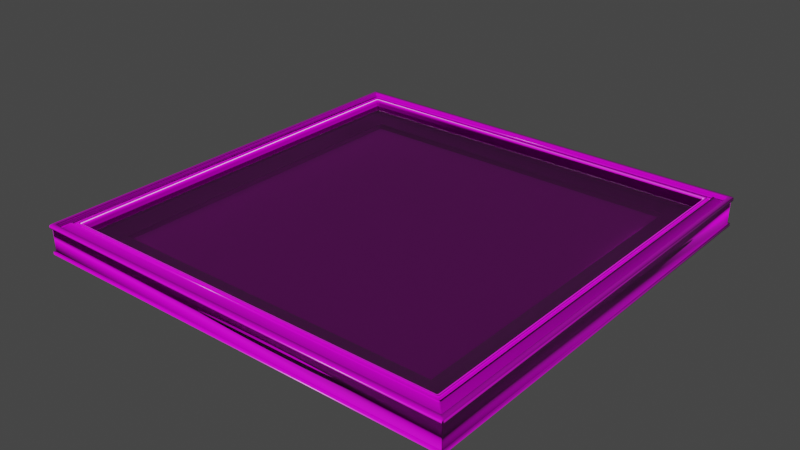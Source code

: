 # Source: PictureFrame.blend  (saved by Blender 3.4.6; exported with 4.5.12 LTS)
import bpy
from mathutils import Matrix  # noqa: F401  (used for matrix-valued properties, if any)

bpy.ops.wm.read_factory_settings(use_empty=True)
scene = bpy.context.scene
scene.name = 'Scene'

# ---- collections
col_collection = bpy.data.collections.new('Collection'); scene.collection.children.link(col_collection)

# ---- images (referenced by path relative to the original .blend; pixels are not part of the script)
import os
ASSET_DIR = os.environ.get("B2B_ASSET_DIR", "")  # directory of the original .blend (textures are referenced by path, not embedded)
HERE = os.path.dirname(os.path.abspath(__file__))  # packed textures are extracted next to this script under _unpacked/

def load_image(name, relpath, width, height, colorspace="sRGB"):
    """Load a texture the original file referenced (path relative to the .blend, or extracted next to this script)."""
    p = next((c for c in (os.path.join(HERE, relpath), os.path.join(ASSET_DIR, relpath)) if relpath and os.path.exists(c)), "")
    if p:
        img = bpy.data.images.load(p, check_existing=True)
        img.name = name
    else:  # same state as the original file: an image datablock whose file is absent (Cycles renders it pink)
        img = bpy.data.images.new(name, width, height)
        img.source = "FILE"
        img.filepath = "//" + (relpath or name)
    img.colorspace_settings.name = colorspace
    return img
img_covparisl_jpg_001 = load_image('covparisl.jpg.001', 'covparisl.jpg', 1024, 1024, 'sRGB')
img_framecolor_001 = load_image('FrameColor.001', 'Frame/FrameColor.png', 1024, 1024, 'sRGB')
img_frame_roughness_001 = load_image('Frame-Roughness.001', 'Frame/Frame-Roughness.png', 1024, 1024, 'sRGB')
img_frame_normal_001 = load_image('Frame-Normal.001', 'Frame/Frame-Normal.png', 1024, 1024, 'sRGB')

# ---- materials (node trees are filled in below, after node groups)
mat_gem_lde_001 = bpy.data.materials.new('Gemälde.001')
mat_gem_lde_001.use_transparent_shadow = False
mat_frame_material_001 = bpy.data.materials.new('Frame-Material.001')
mat_frame_material_001.use_transparent_shadow = False
mat_glas_001 = bpy.data.materials.new('Glas.001')
mat_glas_001.surface_render_method = 'BLENDED'
mat_glas_001.blend_method = 'BLEND'
mat_glas_001.use_transparent_shadow = False
mat_glas_001.diffuse_color = (0.9574, 0.9574, 1.0, 0.49)

# ---- material node trees
mat_gem_lde_001.use_nodes = True; mat_gem_lde_001.node_tree.nodes.clear()
_N = mat_gem_lde_001.node_tree.nodes; _L = mat_gem_lde_001.node_tree.links
n0 = _N.new('ShaderNodeBsdfPrincipled'); n0.name = 'Principled BSDF'; n0.location = (10, 300)
n0.distribution = 'GGX'
n0.subsurface_method = 'RANDOM_WALK_SKIN'
n0.inputs[2].default_value = 0.7364
n0.inputs[3].default_value = 1.45
n0.inputs[13].default_value = 0.04091
n0.inputs[27].default_value = (0.0, 0.0, 0.0, 1.0)
n0.inputs[28].default_value = 1.0
n1 = _N.new('ShaderNodeOutputMaterial'); n1.name = 'Material Output'; n1.location = (300, 300)
n2 = _N.new('ShaderNodeTexCoord'); n2.name = 'Texture Coordinate'; n2.location = (-976, 73)
n3 = _N.new('ShaderNodeTexImage'); n3.name = 'Image Texture.001'; n3.location = (-782, -185)
n3.image = img_covparisl_jpg_001
_L.new(n0.outputs[0], n1.inputs[0])
_L.new(n3.outputs[0], n0.inputs[0])
_L.new(n2.outputs[2], n3.inputs[0])
n1.is_active_output = True
mat_frame_material_001.use_nodes = True; mat_frame_material_001.node_tree.nodes.clear()
_N = mat_frame_material_001.node_tree.nodes; _L = mat_frame_material_001.node_tree.links
n0 = _N.new('ShaderNodeBsdfPrincipled'); n0.name = 'Principled BSDF'; n0.location = (10, 300)
n0.distribution = 'GGX'
n0.subsurface_method = 'RANDOM_WALK_SKIN'
n0.inputs[3].default_value = 1.45
n0.inputs[27].default_value = (0.0, 0.0, 0.0, 1.0)
n0.inputs[28].default_value = 1.0
n1 = _N.new('ShaderNodeOutputMaterial'); n1.name = 'Material Output'; n1.location = (300, 300)
n2 = _N.new('ShaderNodeTexImage'); n2.name = 'Image Texture'; n2.location = (-710, 270)
n2.image = img_framecolor_001
n3 = _N.new('ShaderNodeNormalMap'); n3.name = 'Normal Map'; n3.location = (-271, -276)
n4 = _N.new('ShaderNodeTexImage'); n4.name = 'Image Texture.001'; n4.location = (-703, -2)
n4.image = img_frame_roughness_001
n5 = _N.new('ShaderNodeTexImage'); n5.name = 'Image Texture.002'; n5.location = (-702, -291)
n5.image = img_frame_normal_001
_L.new(n0.outputs[0], n1.inputs[0])
_L.new(n2.outputs[0], n0.inputs[0])
_L.new(n4.outputs[0], n0.inputs[2])
_L.new(n5.outputs[0], n3.inputs[1])
_L.new(n3.outputs[0], n0.inputs[5])
n1.is_active_output = True
mat_glas_001.use_nodes = True; mat_glas_001.node_tree.nodes.clear()
_N = mat_glas_001.node_tree.nodes; _L = mat_glas_001.node_tree.links
n0 = _N.new('ShaderNodeLightPath'); n0.name = 'Light Path'; n0.location = (7, 283)
n1 = _N.new('ShaderNodeOutputMaterial'); n1.name = 'Material Output'; n1.location = (1223, 239)
n2 = _N.new('ShaderNodeFresnel'); n2.name = 'Fresnel'; n2.location = (402, 140)
n2.inputs[0].default_value = 40.0
n3 = _N.new('ShaderNodeMixShader'); n3.name = 'Mix Shader.001'; n3.location = (1016, 47)
n4 = _N.new('ShaderNodeBsdfAnisotropic'); n4.name = 'Glossy BSDF'; n4.location = (443, 13)
n4.distribution = 'GGX'
n4.inputs[1].default_value = 0.0
n5 = _N.new('ShaderNodeBsdfTransparent'); n5.name = 'Transparent BSDF'; n5.location = (445, -200)
n6 = _N.new('ShaderNodeMixShader'); n6.name = 'Mix Shader'; n6.location = (685, 101)
n7 = _N.new('ShaderNodeMath'); n7.name = 'Math'; n7.location = (338, 355)
n7.inputs[2].default_value = 0.0
n8 = _N.new('ShaderNodeMath'); n8.name = 'Math.001'; n8.location = (539, 310)
n8.inputs[2].default_value = 0.0
_L.new(n5.outputs[0], n6.inputs[2])
_L.new(n0.outputs[1], n7.inputs[0])
_L.new(n0.outputs[2], n7.inputs[1])
_L.new(n7.outputs[0], n8.inputs[0])
_L.new(n0.outputs[3], n8.inputs[1])
_L.new(n5.outputs[0], n3.inputs[2])
_L.new(n6.outputs[0], n3.inputs[1])
_L.new(n8.outputs[0], n3.inputs[0])
_L.new(n2.outputs[0], n6.inputs[0])
_L.new(n3.outputs[0], n1.inputs[0])
_L.new(n4.outputs[0], n6.inputs[1])
n1.is_active_output = True

# ---- world
world_world = bpy.data.worlds.new('World'); scene.world = world_world
world_world.use_nodes = True; world_world.node_tree.nodes.clear()
_N = world_world.node_tree.nodes; _L = world_world.node_tree.links
n0 = _N.new('ShaderNodeOutputWorld'); n0.name = 'World Output'; n0.location = (300, 300)
n1 = _N.new('ShaderNodeBackground'); n1.name = 'Background'; n1.location = (10, 300)
n1.inputs[0].default_value = (0.05088, 0.05088, 0.05088, 1.0)
_L.new(n1.outputs[0], n0.inputs[0])
n0.is_active_output = True
world_world.color = (0.05088, 0.05088, 0.05088)
world_world.use_sun_shadow = False
world_world.sun_shadow_jitter_overblur = 0.0

# ---- meshes
me_cube_001 = bpy.data.meshes.new('Cube.001')
me_cube_001.from_pydata([(0.1954, -0.1954, 0.0), (-0.1954, -0.1954, 0.0), (0.1954, 0.1954, 0.0), (-0.1954, 0.1954, 0.0)], [], [(2, 3, 1, 0)])
me_cube_001.polygons.foreach_set('use_smooth', [True] * 1)
me_cube_001.polygons.foreach_set('material_index', [2])
_uv = me_cube_001.uv_layers.new(name='UVMap')
_uv.uv.foreach_set('vector', [0.9999, 0.9999, 9.996e-05, 0.9999, 9.996e-05, 0.0001001, 0.9999, 9.996e-05])
me_cube_001.materials.append(None)
me_cube_001.materials.append(None)
me_cube_001.materials.append(mat_gem_lde_001)
me_cube_001.use_mirror_vertex_groups = False
me_cube_001.update()
me_cube_002 = bpy.data.meshes.new('Cube.002')
me_cube_002.from_pydata([(0.2456, 0.2197, 0.1289), (0.2469, 0.2212, 0.1279), (0.2458, 0.2223, 0.1279), (0.2443, 0.221, 0.1289), (0.2652, 0.2407, 0.09371), (0.2652, 0.2417, 0.0976), (0.2663, 0.2407, 0.0976), (0.2469, -0.2418, 0.1279), (0.2456, -0.2402, 0.1289), (0.2443, -0.2416, 0.1289), (0.2458, -0.2429, 0.1279), (0.2663, -0.2612, 0.0976), (0.2652, -0.2623, 0.0976), (0.2652, -0.2612, 0.09371), (-0.2172, 0.2223, 0.1279), (-0.2183, 0.2212, 0.1279), (-0.217, 0.2197, 0.1289), (-0.2156, 0.221, 0.1289), (-0.2377, 0.2407, 0.0976), (-0.2366, 0.2417, 0.0976), (-0.2366, 0.2407, 0.09371), (-0.2183, -0.2418, 0.1279), (-0.2172, -0.2429, 0.1279), (-0.2156, -0.2416, 0.1289), (-0.217, -0.2402, 0.1289), (-0.2366, -0.2612, 0.09371), (-0.2366, -0.2623, 0.0976), (-0.2377, -0.2612, 0.0976), (0.2596, -0.2566, 0.1279), (0.2602, -0.2576, 0.1289), (0.2617, -0.2561, 0.1289), (0.2606, -0.2555, 0.1279), (-0.232, -0.2555, 0.1279), (-0.233, -0.2561, 0.1289), (-0.2316, -0.2576, 0.1289), (-0.2309, -0.2566, 0.1279), (0.2606, 0.235, 0.1279), (0.2617, 0.2356, 0.1289), (0.2602, 0.2371, 0.1289), (0.2596, 0.236, 0.1279), (-0.232, 0.235, 0.1279), (-0.2309, 0.236, 0.1279), (-0.2316, 0.2371, 0.1289), (-0.233, 0.2356, 0.1289), (0.2402, -0.2372, 0.1135), (0.2412, -0.2361, 0.1135), (0.2126, -0.2085, 0.1125), (-0.2115, -0.2372, 0.1135), (-0.1839, -0.2085, 0.1125), (-0.2126, -0.2361, 0.1135), (0.2412, 0.2156, 0.1135), (0.2402, 0.2166, 0.1135), (0.2126, 0.188, 0.1125), (-0.2126, 0.2156, 0.1135), (-0.1839, 0.188, 0.1125), (-0.2115, 0.2166, 0.1135), (0.2663, -0.2612, 0.125), (0.2652, -0.2597, 0.1289), (0.2638, -0.2612, 0.1289), (0.2652, -0.2623, 0.125), (-0.2377, -0.2612, 0.125), (-0.2366, -0.2623, 0.125), (-0.2351, -0.2612, 0.1289), (-0.2366, -0.2597, 0.1289), (0.2652, 0.2417, 0.125), (0.2638, 0.2407, 0.1289), (0.2652, 0.2392, 0.1289), (0.2663, 0.2407, 0.125), (-0.2366, 0.2417, 0.125), (-0.2377, 0.2407, 0.125), (-0.2366, 0.2392, 0.1289), (-0.2351, 0.2407, 0.1289), (0.2581, -0.2555, 0.1265), (0.2596, -0.2566, 0.1276), (0.2606, -0.2555, 0.1276), (0.2596, -0.254, 0.1265), (0.2491, -0.244, 0.1276), (0.248, -0.2425, 0.1265), (0.2466, -0.244, 0.1265), (0.248, -0.2451, 0.1276), (-0.2205, -0.244, 0.1276), (-0.2194, -0.2451, 0.1276), (-0.2179, -0.244, 0.1265), (-0.2194, -0.2425, 0.1265), (-0.2287, -0.2544, 0.1255), (-0.2298, -0.2533, 0.1255), (-0.2308, -0.254, 0.1265), (-0.2294, -0.2554, 0.1265), (0.2596, 0.2335, 0.1265), (0.2606, 0.235, 0.1276), (0.2596, 0.236, 0.1276), (0.2581, 0.235, 0.1265), (0.2479, 0.2219, 0.1265), (0.2465, 0.2233, 0.1265), (0.2458, 0.2223, 0.1276), (0.2469, 0.2212, 0.1276), (-0.2194, 0.2245, 0.1276), (-0.2205, 0.2234, 0.1276), (-0.2194, 0.222, 0.1265), (-0.2179, 0.2234, 0.1265), (-0.2309, 0.2335, 0.1265), (-0.2295, 0.235, 0.1265), (-0.2309, 0.236, 0.1276), (-0.232, 0.235, 0.1276), (0.2574, -0.2544, 0.1255), (0.258, -0.2554, 0.1265), (0.2595, -0.254, 0.1265), (0.2584, -0.2533, 0.1255), (-0.232, -0.2555, 0.1276), (-0.2309, -0.2566, 0.1276), (-0.2295, -0.2555, 0.1265), (-0.2309, -0.254, 0.1265), (0.2584, 0.2328, 0.1255), (0.2595, 0.2334, 0.1265), (0.258, 0.2349, 0.1265), (0.2574, 0.2338, 0.1255), (-0.2298, 0.2328, 0.1255), (-0.2287, 0.2338, 0.1255), (-0.2294, 0.2349, 0.1265), (-0.2308, 0.2334, 0.1265), (0.2469, -0.2418, 0.1276), (0.2458, -0.2429, 0.1276), (0.2465, -0.2439, 0.1265), (0.2479, -0.2424, 0.1265), (-0.2183, -0.2418, 0.1276), (-0.2193, -0.2424, 0.1265), (-0.2178, -0.2439, 0.1265), (-0.2172, -0.2429, 0.1276), (0.2491, 0.2234, 0.1276), (0.248, 0.2245, 0.1276), (0.2466, 0.2234, 0.1265), (0.248, 0.222, 0.1265), (-0.2172, 0.2223, 0.1276), (-0.2178, 0.2233, 0.1265), (-0.2193, 0.2219, 0.1265), (-0.2183, 0.2212, 0.1276), (0.2491, -0.244, 0.1289), (0.248, -0.2451, 0.1289), (0.2486, -0.2461, 0.13), (0.2501, -0.2446, 0.13), (-0.2205, -0.244, 0.1289), (-0.2215, -0.2446, 0.13), (-0.22, -0.2461, 0.13), (-0.2194, -0.2451, 0.1289), (0.2501, 0.2241, 0.13), (0.2486, 0.2255, 0.13), (0.248, 0.2245, 0.1289), (0.2491, 0.2234, 0.1289), (-0.2194, 0.2245, 0.1289), (-0.22, 0.2255, 0.13), (-0.2215, 0.2241, 0.13), (-0.2205, 0.2234, 0.1289), (0.2577, -0.2524, 0.1234), (0.2564, -0.2536, 0.1234), (0.2574, -0.2544, 0.1237), (0.2584, -0.2533, 0.1237), (0.2518, -0.2465, 0.1292), (0.25, -0.2445, 0.13), (0.2485, -0.246, 0.13), (0.2505, -0.2478, 0.1292), (-0.2199, -0.246, 0.13), (-0.2214, -0.2445, 0.13), (-0.2232, -0.2465, 0.1292), (-0.2219, -0.2478, 0.1292), (-0.2291, -0.2524, 0.1234), (-0.2298, -0.2533, 0.1237), (-0.2287, -0.2544, 0.1237), (-0.2278, -0.2536, 0.1234), (0.2564, 0.2331, 0.1234), (0.2577, 0.2318, 0.1234), (0.2584, 0.2328, 0.1237), (0.2574, 0.2338, 0.1237), (0.2505, 0.2272, 0.1292), (0.2485, 0.2254, 0.13), (0.25, 0.224, 0.13), (0.2518, 0.2259, 0.1292), (-0.2214, 0.224, 0.13), (-0.2199, 0.2254, 0.13), (-0.2219, 0.2272, 0.1292), (-0.2232, 0.2259, 0.1292), (-0.2278, 0.2331, 0.1234), (-0.2287, 0.2338, 0.1237), (-0.2298, 0.2328, 0.1237), (-0.2291, 0.2318, 0.1234), (0.2429, -0.2376, 0.1282), (0.2416, -0.2388, 0.1282), (0.2433, -0.2409, 0.1289), (0.2449, -0.2392, 0.1289), (0.2419, -0.2366, 0.1273), (0.2412, -0.2361, 0.1255), (0.2402, -0.2372, 0.1255), (0.2407, -0.2379, 0.1273), (-0.2115, -0.2372, 0.1255), (-0.2126, -0.2361, 0.1255), (-0.2133, -0.2366, 0.1273), (-0.212, -0.2379, 0.1273), (-0.2143, -0.2376, 0.1282), (-0.2163, -0.2392, 0.1289), (-0.2147, -0.2409, 0.1289), (-0.213, -0.2388, 0.1282), (0.2416, 0.2183, 0.1282), (0.2429, 0.217, 0.1282), (0.2449, 0.2187, 0.1289), (0.2433, 0.2203, 0.1289), (0.2407, 0.2174, 0.1273), (0.2402, 0.2166, 0.1255), (0.2412, 0.2156, 0.1255), (0.2419, 0.2161, 0.1273), (-0.2126, 0.2156, 0.1255), (-0.2115, 0.2166, 0.1255), (-0.212, 0.2174, 0.1273), (-0.2133, 0.2161, 0.1273), (-0.213, 0.2183, 0.1282), (-0.2147, 0.2203, 0.1289), (-0.2163, 0.2187, 0.1289), (-0.2143, 0.217, 0.1282), (0.2402, -0.2361, 0.1125), (-0.2115, -0.2361, 0.1125), (0.2402, 0.2156, 0.1125), (-0.2115, 0.2156, 0.1125), (0.2126, -0.2085, 0.1118), (0.2097, -0.2056, 0.1079), (-0.181, -0.2056, 0.1079), (-0.1839, -0.2085, 0.1118), (0.2126, 0.188, 0.1118), (0.2097, 0.1851, 0.1079), (-0.181, 0.1851, 0.1079), (-0.1839, 0.188, 0.1118), (0.2652, 0.2417, 0.09476), (0.2663, 0.2407, 0.09476), (0.2663, -0.2612, 0.09476), (0.2652, -0.2623, 0.09476), (-0.2377, 0.2407, 0.09476), (-0.2366, 0.2417, 0.09476), (-0.2366, -0.2623, 0.09476), (-0.2377, -0.2612, 0.09476), (0.2652, -0.2623, 0.1279), (0.2663, -0.2612, 0.1279), (-0.2377, -0.2612, 0.1279), (-0.2366, -0.2623, 0.1279), (0.2663, 0.2407, 0.1279), (0.2652, 0.2417, 0.1279), (-0.2366, 0.2417, 0.1279), (-0.2377, 0.2407, 0.1279), (0.264, 0.2397, 0.125), (0.264, 0.2397, 0.0976), (0.2643, 0.2394, 0.0976), (0.2643, 0.2394, 0.125), (-0.2357, -0.2599, 0.0976), (-0.2357, -0.2599, 0.125), (-0.2353, -0.2602, 0.125), (-0.2353, -0.2602, 0.0976), (0.2643, -0.2599, 0.125), (0.2643, -0.2599, 0.0976), (0.264, -0.2602, 0.0976), (0.264, -0.2602, 0.125), (-0.2357, 0.2394, 0.125), (-0.2357, 0.2394, 0.0976), (-0.2353, 0.2397, 0.0976), (-0.2353, 0.2397, 0.125), (0.2444, 0.2212, 0.1289), (0.2458, 0.2198, 0.1289), (0.2458, -0.2403, 0.1289), (0.2444, -0.2418, 0.1289), (-0.2172, 0.2198, 0.1289), (-0.2157, 0.2212, 0.1289), (-0.2157, -0.2418, 0.1289), (-0.2172, -0.2403, 0.1289), (0.2432, -0.2406, 0.1289), (0.2447, -0.2392, 0.1289), (-0.216, -0.2392, 0.1289), (-0.2146, -0.2406, 0.1289), (0.2447, 0.2186, 0.1289), (0.2432, 0.2201, 0.1289), (-0.2146, 0.2201, 0.1289), (-0.216, 0.2186, 0.1289), (-0.2163, -0.2392, 0.1294), (-0.217, -0.2402, 0.1294), (-0.2156, -0.2416, 0.1294), (-0.2147, -0.2409, 0.1294), (0.2456, -0.2402, 0.1294), (0.2449, -0.2392, 0.1294), (0.2433, -0.2409, 0.1294), (0.2443, -0.2416, 0.1294), (0.2443, 0.221, 0.1294), (0.2433, 0.2203, 0.1294), (0.2449, 0.2187, 0.1294), (0.2456, 0.2197, 0.1294), (-0.2147, 0.2203, 0.1294), (-0.2156, 0.221, 0.1294), (-0.217, 0.2197, 0.1294), (-0.2163, 0.2187, 0.1294), (0.2658, -0.2605, 0.1284), (0.2645, -0.2617, 0.1284), (-0.2372, -0.2605, 0.1284), (-0.2359, -0.2617, 0.1284), (0.2645, 0.2412, 0.1284), (0.2658, 0.2399, 0.1284), (-0.2359, 0.2412, 0.1284), (-0.2372, 0.2399, 0.1284)], [], [(14, 2, 94, 132), (21, 15, 135, 124), (29, 34, 62, 58), (10, 22, 127, 121), (20, 4, 13, 25), (69, 68, 256, 259), (40, 32, 108, 103), (33, 43, 70, 63), (16, 24, 277, 290), (17, 16, 290, 289), (189, 206, 50, 45), (68, 64, 247, 256), (52, 54, 227, 224), (31, 36, 89, 74), (35, 28, 73, 109), (39, 41, 102, 90), (192, 190, 44, 47), (208, 193, 49, 53), (64, 67, 244, 247), (205, 209, 55, 51), (105, 87, 110, 72), (118, 114, 91, 101), (149, 145, 173, 177), (77, 131, 92, 123), (98, 83, 125, 134), (8, 0, 287, 280), (9, 8, 280, 283), (42, 38, 65, 71), (37, 30, 57, 66), (113, 106, 75, 88), (128, 76, 136, 147), (116, 85, 165, 182), (130, 99, 133, 93), (80, 97, 151, 140), (82, 78, 122, 126), (84, 104, 154, 166), (96, 129, 146, 148), (86, 119, 100, 111), (115, 117, 181, 171), (175, 156, 152, 169), (138, 142, 160, 158), (107, 112, 170, 155), (79, 81, 143, 137), (144, 139, 157, 174), (162, 179, 183, 164), (159, 163, 167, 153), (178, 172, 168, 180), (207, 188, 184, 201), (141, 150, 176, 161), (194, 211, 215, 196), (191, 195, 199, 185), (210, 204, 200, 212), (60, 69, 259, 250), (261, 1, 2, 260), (4, 228, 229), (7, 262, 263, 10), (230, 231, 13), (14, 15, 264, 265), (232, 233, 20), (21, 22, 266, 267), (25, 234, 235), (28, 29, 30, 31), (32, 33, 34, 35), (36, 37, 38, 39), (40, 41, 42, 43), (44, 45, 216), (47, 217, 49), (50, 51, 218), (53, 219, 55), (292, 57, 58, 293), (294, 295, 62, 63), (296, 65, 66, 297), (298, 299, 70, 71), (72, 73, 74, 75), (76, 77, 78, 79), (80, 81, 82, 83), (84, 85, 86, 87), (88, 89, 90, 91), (92, 93, 94, 95), (96, 97, 98, 99), (100, 101, 102, 103), (104, 105, 106, 107), (108, 109, 110, 111), (112, 113, 114, 115), (116, 117, 118, 119), (120, 121, 122, 123), (124, 125, 126, 127), (128, 129, 130, 131), (132, 133, 134, 135), (136, 137, 138, 139), (140, 141, 142, 143), (144, 145, 146, 147), (148, 149, 150, 151), (152, 153, 154, 155), (156, 157, 158, 159), (160, 161, 162, 163), (164, 165, 166, 167), (168, 169, 170, 171), (172, 173, 174, 175), (176, 177, 178, 179), (180, 181, 182, 183), (184, 185, 268, 269), (188, 189, 190, 191), (192, 193, 194, 195), (196, 270, 271, 199), (200, 201, 272, 273), (204, 205, 206, 207), (208, 209, 210, 211), (212, 274, 275, 215), (20, 25, 235, 232), (4, 20, 233, 228), (61, 60, 250, 249), (26, 12, 253, 248), (56, 59, 252, 255), (67, 56, 255, 244), (293, 295, 239, 236), (297, 292, 237, 240), (25, 13, 231, 234), (294, 299, 243, 238), (298, 296, 241, 242), (13, 4, 229, 230), (35, 109, 108, 32), (120, 7, 10, 121), (127, 22, 21, 124), (14, 132, 135, 15), (216, 217, 47, 44), (218, 216, 45, 50), (217, 219, 53, 49), (219, 218, 51, 55), (28, 35, 34, 29), (36, 31, 30, 37), (32, 40, 43, 33), (41, 39, 38, 42), (263, 266, 22, 10), (261, 262, 7, 1), (267, 264, 15, 21), (265, 260, 2, 14), (57, 30, 29, 58), (33, 63, 62, 34), (65, 38, 37, 66), (42, 71, 70, 43), (136, 76, 79, 137), (143, 81, 80, 140), (96, 148, 151, 97), (72, 110, 109, 73), (88, 75, 74, 89), (111, 100, 103, 108), (101, 91, 90, 102), (121, 127, 126, 122), (95, 120, 123, 92), (124, 135, 134, 125), (132, 94, 93, 133), (102, 41, 40, 103), (31, 74, 73, 28), (1, 95, 94, 2), (89, 36, 39, 90), (104, 84, 87, 105), (112, 107, 106, 113), (85, 116, 119, 86), (117, 115, 114, 118), (78, 82, 81, 79), (131, 77, 76, 128), (83, 98, 97, 80), (99, 130, 129, 96), (75, 106, 105, 72), (86, 111, 110, 87), (91, 114, 113, 88), (118, 101, 100, 119), (125, 83, 82, 126), (77, 123, 122, 78), (130, 93, 92, 131), (133, 99, 98, 134), (137, 143, 142, 138), (147, 136, 139, 144), (140, 151, 150, 141), (148, 146, 145, 149), (128, 147, 146, 129), (152, 156, 159, 153), (158, 160, 163, 159), (162, 164, 167, 163), (166, 154, 153, 167), (168, 172, 175, 169), (174, 157, 156, 175), (155, 170, 169, 152), (161, 176, 179, 162), (178, 180, 183, 179), (182, 165, 164, 183), (177, 173, 172, 178), (171, 181, 180, 168), (173, 145, 144, 174), (138, 158, 157, 139), (154, 104, 107, 155), (115, 171, 170, 112), (141, 161, 160, 142), (165, 85, 84, 166), (181, 117, 116, 182), (149, 177, 176, 150), (184, 188, 191, 185), (190, 192, 195, 191), (194, 196, 199, 195), (271, 268, 185, 199), (200, 204, 207, 201), (206, 189, 188, 207), (269, 272, 201, 184), (193, 208, 211, 194), (210, 212, 215, 211), (275, 270, 196, 215), (209, 205, 204, 210), (273, 274, 212, 200), (23, 9, 283, 278), (213, 203, 285, 288), (44, 190, 189, 45), (205, 51, 50, 206), (49, 193, 192, 47), (0, 3, 284, 287), (214, 213, 288, 291), (55, 209, 208, 53), (1, 7, 120, 95), (46, 48, 217, 216), (52, 46, 216, 218), (48, 54, 219, 217), (54, 52, 218, 219), (46, 52, 224, 220), (54, 48, 223, 227), (221, 222, 223, 220), (225, 221, 220, 224), (222, 226, 227, 223), (226, 225, 224, 227), (48, 46, 220, 223), (5, 6, 229, 228), (11, 12, 231, 230), (18, 19, 233, 232), (26, 27, 235, 234), (59, 56, 237, 236), (60, 61, 239, 238), (67, 64, 241, 240), (68, 69, 243, 242), (27, 18, 232, 235), (19, 5, 228, 233), (61, 59, 236, 239), (56, 67, 240, 237), (12, 26, 234, 231), (69, 60, 238, 243), (64, 68, 242, 241), (6, 11, 230, 229), (245, 244, 255, 254), (257, 256, 247, 246), (251, 250, 259, 258), (253, 252, 249, 248), (244, 245, 246, 247), (248, 249, 250, 251), (252, 253, 254, 255), (256, 257, 258, 259), (6, 5, 246, 245), (11, 6, 245, 254), (18, 27, 251, 258), (12, 11, 254, 253), (5, 19, 257, 246), (19, 18, 258, 257), (59, 61, 249, 252), (27, 26, 248, 251), (3, 0, 261, 260), (8, 9, 263, 262), (16, 17, 265, 264), (23, 24, 267, 266), (186, 187, 269, 268), (197, 198, 271, 270), (202, 203, 273, 272), (213, 214, 275, 274), (9, 23, 266, 263), (0, 8, 262, 261), (24, 16, 264, 267), (17, 3, 260, 265), (198, 186, 268, 271), (187, 202, 272, 269), (214, 197, 270, 275), (203, 213, 274, 273), (278, 283, 282, 279), (290, 277, 276, 291), (280, 287, 286, 281), (284, 289, 288, 285), (276, 277, 278, 279), (280, 281, 282, 283), (284, 285, 286, 287), (288, 289, 290, 291), (24, 23, 278, 277), (3, 17, 289, 284), (187, 186, 282, 281), (186, 198, 279, 282), (198, 197, 276, 279), (202, 187, 281, 286), (203, 202, 286, 285), (197, 214, 291, 276), (71, 65, 296, 298), (63, 70, 299, 294), (66, 57, 292, 297), (58, 62, 295, 293), (242, 243, 299, 298), (241, 296, 297, 240), (238, 239, 295, 294), (237, 292, 293, 236)])
me_cube_002.polygons.foreach_set('use_smooth', [True] * 301)
_uv = me_cube_002.uv_layers.new(name='UVMap')
_uv.uv.foreach_set('vector', [0.009716, 0.4901, 0.2395, 0.4901, 0.2395, 0.4901, 0.009716, 0.4901, 0.009196, 0.2598, 0.009196, 0.4896, 0.009196, 0.4896, 0.009196, 0.2598, 0.2466, 0.252, 0.002605, 0.252, 0.0008232, 0.2502, 0.2484, 0.2502, 0.2395, 0.2593, 0.009716, 0.2593, 0.009716, 0.2593, 0.2395, 0.2593, 0.7493, 0.4992, 0.5003, 0.4992, 0.5003, 0.2502, 0.7493, 0.2502, 0.2773, 0.7503, 0.2773, 0.7493, 0.2773, 0.7493, 0.2773, 0.7503, 0.00239, 0.4964, 0.00239, 0.253, 0.00239, 0.253, 0.00239, 0.4964, 0.00187, 0.2527, 0.00187, 0.4967, 8.732e-05, 0.4985, 8.744e-05, 0.2509, 0.009833, 0.4888, 0.009833, 0.2606, 0.009833, 0.2606, 0.009833, 0.4888, 0.0105, 0.4895, 0.009833, 0.4888, 0.009833, 0.4888, 0.0105, 0.4895, 0.002311, 0.5132, 0.9977, 0.5132, 0.9977, 0.4868, 0.002311, 0.4868, 0.2773, 0.7493, 0.2773, 0.5003, 0.2773, 0.5003, 0.2773, 0.7493, 0.223, 0.4731, 0.02623, 0.4731, 0.02623, 0.4731, 0.223, 0.4731, 0.2468, 0.253, 0.2468, 0.4964, 0.2468, 0.4964, 0.2468, 0.253, 0.00291, 0.2525, 0.2463, 0.2525, 0.2463, 0.2525, 0.00291, 0.2525, 0.2463, 0.4969, 0.00291, 0.4969, 0.00291, 0.4969, 0.2463, 0.4969, 0.002311, 0.5132, 0.9977, 0.5132, 0.9977, 0.4868, 0.002311, 0.4868, 0.9977, 0.5132, 0.002311, 0.5132, 0.002311, 0.4868, 0.9977, 0.4868, 0.2773, 0.5003, 0.2773, 0.4992, 0.2773, 0.4992, 0.2773, 0.5003, 0.9977, 0.5132, 0.002311, 0.5132, 0.002311, 0.4868, 0.9977, 0.4868, 0.2455, 0.253, 0.003693, 0.253, 0.003646, 0.253, 0.2456, 0.253, 0.003693, 0.4963, 0.2455, 0.4963, 0.2456, 0.4964, 0.003646, 0.4964, 0.008324, 0.4917, 0.2409, 0.4917, 0.2408, 0.4917, 0.008373, 0.4917, 0.2406, 0.2595, 0.2406, 0.4899, 0.2405, 0.4899, 0.2405, 0.2595, 0.008629, 0.4899, 0.008629, 0.2595, 0.008676, 0.2595, 0.008676, 0.4899, 0.2394, 0.2606, 0.2394, 0.4888, 0.2394, 0.4888, 0.2394, 0.2606, 0.2387, 0.2599, 0.2394, 0.2606, 0.2394, 0.2606, 0.2387, 0.2599, 0.002605, 0.4974, 0.2466, 0.4974, 0.2484, 0.4992, 0.0008233, 0.4992, 0.2474, 0.4967, 0.2474, 0.2527, 0.2491, 0.2509, 0.2491, 0.4985, 0.2463, 0.4956, 0.2463, 0.2538, 0.2463, 0.2537, 0.2463, 0.4957, 0.2411, 0.4907, 0.2411, 0.2587, 0.2411, 0.2587, 0.2411, 0.4907, 0.003478, 0.4953, 0.003478, 0.2541, 0.003478, 0.2541, 0.003478, 0.4953, 0.2399, 0.4907, 0.009365, 0.4907, 0.009412, 0.4906, 0.2398, 0.4906, 0.008109, 0.2587, 0.008109, 0.4907, 0.008109, 0.4907, 0.008109, 0.2587, 0.009365, 0.2587, 0.2399, 0.2587, 0.2398, 0.2588, 0.009412, 0.2588, 0.003998, 0.2536, 0.2452, 0.2536, 0.2452, 0.2536, 0.003998, 0.2536, 0.008629, 0.4912, 0.2406, 0.4912, 0.2406, 0.4912, 0.008629, 0.4912, 0.002957, 0.2538, 0.002957, 0.4956, 0.00291, 0.4957, 0.00291, 0.2537, 0.2452, 0.4958, 0.003998, 0.4958, 0.003998, 0.4958, 0.2452, 0.4958, 0.988, 0.9853, 0.988, 0.01466, 1.0, 0.002638, 1.0, 0.9974, 0.2409, 0.2577, 0.008324, 0.2577, 0.008373, 0.2577, 0.2408, 0.2577, 0.2457, 0.2541, 0.2457, 0.4953, 0.2457, 0.4953, 0.2457, 0.2541, 0.2406, 0.2582, 0.008629, 0.2582, 0.008629, 0.2582, 0.2406, 0.2582, 0.2416, 0.491, 0.2416, 0.2584, 0.2416, 0.2585, 0.2416, 0.4909, 0.01202, 0.01466, 0.01202, 0.9853, 0.0, 0.9974, 0.0, 0.002638, 0.9853, 0.01202, 0.01466, 0.01202, 0.002638, 0.0, 0.9974, 0.0, 0.01466, 0.988, 0.9853, 0.988, 0.9974, 1.0, 0.002638, 1.0, 0.2376, 0.487, 0.2376, 0.2624, 0.238, 0.2619, 0.238, 0.4875, 0.007588, 0.2584, 0.007588, 0.491, 0.007637, 0.4909, 0.007637, 0.2585, 0.01165, 0.2624, 0.01165, 0.487, 0.01119, 0.4875, 0.01119, 0.2619, 0.2369, 0.2617, 0.01229, 0.2617, 0.01183, 0.2613, 0.2374, 0.2613, 0.01229, 0.4877, 0.2369, 0.4877, 0.2374, 0.4881, 0.01183, 0.4881, 0.2773, 0.9994, 0.2773, 0.7503, 0.2773, 0.7503, 0.2773, 0.9994, 0.2395, 0.4889, 0.24, 0.4896, 0.2395, 0.4901, 0.2388, 0.4896, 0.5003, 0.4992, 0.5003, 0.4997, 0.4997, 0.4992, 0.24, 0.2598, 0.2395, 0.2605, 0.2388, 0.2598, 0.2395, 0.2593, 0.7505, 0.02279, 0.75, 0.02279, 0.75, 0.01535, 0.009716, 0.4901, 0.009196, 0.4896, 0.009716, 0.4889, 0.01045, 0.4896, 0.75, 0.007745, 0.7505, 0.007708, 0.7505, 0.01517, 0.009196, 0.2598, 0.009716, 0.2593, 0.01045, 0.2598, 0.009717, 0.2605, 0.7493, 0.2502, 0.7493, 0.2497, 0.7498, 0.2502, 0.2463, 0.2525, 0.2466, 0.252, 0.2474, 0.2527, 0.2468, 0.253, 0.00239, 0.253, 0.00187, 0.2527, 0.002605, 0.252, 0.00291, 0.2525, 0.2468, 0.4964, 0.2474, 0.4967, 0.2466, 0.4974, 0.2463, 0.4969, 0.00239, 0.4964, 0.00291, 0.4969, 0.002605, 0.4974, 0.00187, 0.4967, 0.2367, 0.2621, 0.2372, 0.2626, 0.2367, 0.2626, 0.01254, 0.2621, 0.01254, 0.2626, 0.01202, 0.2626, 0.2372, 0.4868, 0.2367, 0.4873, 0.2367, 0.4868, 0.01202, 0.4868, 0.01254, 0.4868, 0.01254, 0.4873, 0.7504, 0.003811, 0.75, 8.732e-05, 0.7507, 8.738e-05, 0.751, 0.003811, 0.2534, 0.999, 0.2534, 0.9997, 0.2497, 0.9994, 0.2497, 0.9987, 0.2534, 0.5006, 0.2497, 0.501, 0.2497, 0.5003, 0.2532, 0.4994, 0.2534, 0.7495, 0.2534, 0.7507, 0.2497, 0.7511, 0.2497, 0.7503, 0.2456, 0.253, 0.2463, 0.2525, 0.2468, 0.253, 0.2463, 0.2537, 0.2411, 0.2587, 0.2406, 0.2595, 0.2399, 0.2587, 0.2406, 0.2582, 0.008109, 0.2587, 0.008629, 0.2582, 0.009365, 0.2587, 0.008629, 0.2595, 0.003998, 0.2536, 0.003478, 0.2541, 0.002957, 0.2538, 0.003693, 0.253, 0.2463, 0.4957, 0.2468, 0.4964, 0.2463, 0.4969, 0.2456, 0.4964, 0.2405, 0.4899, 0.2398, 0.4906, 0.2395, 0.4901, 0.24, 0.4896, 0.008629, 0.4912, 0.008109, 0.4907, 0.008629, 0.4899, 0.009365, 0.4907, 0.00291, 0.4957, 0.003646, 0.4964, 0.00291, 0.4969, 0.00239, 0.4964, 0.2452, 0.2536, 0.2455, 0.253, 0.2463, 0.2538, 0.2457, 0.2541, 0.00239, 0.253, 0.00291, 0.2525, 0.003646, 0.253, 0.00291, 0.2537, 0.2457, 0.4953, 0.2463, 0.4956, 0.2455, 0.4963, 0.2452, 0.4958, 0.003478, 0.4953, 0.003998, 0.4958, 0.003693, 0.4963, 0.002957, 0.4956, 0.24, 0.2598, 0.2395, 0.2593, 0.2398, 0.2588, 0.2405, 0.2595, 0.009196, 0.2598, 0.008676, 0.2595, 0.009412, 0.2588, 0.009716, 0.2593, 0.2411, 0.4907, 0.2406, 0.4912, 0.2399, 0.4907, 0.2406, 0.4899, 0.009716, 0.4901, 0.009412, 0.4906, 0.008676, 0.4899, 0.009196, 0.4896, 0.9978, 0.004446, 0.9956, 0.002223, 0.9969, 0.0, 1.0, 0.003144, 0.002223, 0.004446, 0.0, 0.003144, 0.003144, 0.0, 0.004446, 0.002223, 1.0, 0.9969, 0.9969, 1.0, 0.9956, 0.9978, 0.9978, 0.9956, 0.004446, 0.9978, 0.003144, 1.0, 0.0, 0.9969, 0.002223, 0.9956, 0.2454, 0.2546, 0.2447, 0.2539, 0.2452, 0.2536, 0.2457, 0.2541, 0.988, 0.01466, 0.9843, 0.01875, 0.9813, 0.0157, 0.9853, 0.01202, 0.01875, 0.0157, 0.0157, 0.01875, 0.01202, 0.01466, 0.01466, 0.01202, 0.003845, 0.2546, 0.003478, 0.2541, 0.003998, 0.2536, 0.004483, 0.2539, 0.2447, 0.4955, 0.2454, 0.4948, 0.2457, 0.4953, 0.2452, 0.4958, 0.9853, 0.988, 0.9813, 0.9843, 0.9843, 0.9813, 0.988, 0.9853, 0.0157, 0.9813, 0.01875, 0.9843, 0.01466, 0.988, 0.01202, 0.9853, 0.004483, 0.4955, 0.003998, 0.4958, 0.003478, 0.4953, 0.003845, 0.4948, 0.238, 0.2619, 0.2374, 0.2613, 0.2382, 0.2604, 0.2389, 0.2611, 0.2376, 0.2624, 0.2372, 0.2626, 0.2367, 0.2621, 0.2369, 0.2617, 0.01254, 0.2621, 0.01202, 0.2626, 0.01165, 0.2624, 0.01229, 0.2617, 0.01119, 0.2619, 0.0103, 0.2611, 0.01104, 0.2604, 0.01183, 0.2613, 0.2374, 0.4881, 0.238, 0.4875, 0.2389, 0.4883, 0.2382, 0.489, 0.2369, 0.4877, 0.2367, 0.4873, 0.2372, 0.4868, 0.2376, 0.487, 0.01202, 0.4868, 0.01254, 0.4873, 0.01229, 0.4877, 0.01165, 0.487, 0.01183, 0.4881, 0.01104, 0.489, 0.0103, 0.4883, 0.01119, 0.4875, 0.7493, 0.4992, 0.7493, 0.2502, 0.7498, 0.2502, 0.7498, 0.4992, 0.5003, 0.4992, 0.7493, 0.4992, 0.7493, 0.4997, 0.5003, 0.4997, 0.2773, 0.9999, 0.2773, 0.9994, 0.2773, 0.9994, 0.2773, 0.9999, 0.4721, 8.738e-05, 0.4721, 0.2491, 0.4721, 0.2491, 0.4721, 8.738e-05, 0.2773, 0.2502, 0.2773, 0.2491, 0.2773, 0.2491, 0.2773, 0.2502, 0.2773, 0.4992, 0.2773, 0.2502, 0.2773, 0.2502, 0.2773, 0.4992, 0.2534, 0.2488, 0.2534, 0.0004553, 0.2571, 8.732e-05, 0.2571, 0.2491, 0.2532, 0.4994, 0.2531, 0.2505, 0.2571, 0.2502, 0.2571, 0.4992, 0.7493, 0.2502, 0.5003, 0.2502, 0.5003, 0.2497, 0.7493, 0.2497, 0.2534, 0.999, 0.2534, 0.7507, 0.2571, 0.7503, 0.2571, 0.9994, 0.2534, 0.7495, 0.2534, 0.5006, 0.2571, 0.5003, 0.2571, 0.7493, 0.5003, 0.2502, 0.5003, 0.4992, 0.4923, 0.4992, 0.4923, 0.2502, 0.00291, 0.2525, 0.00291, 0.2525, 0.00239, 0.253, 0.00239, 0.253, 0.24, 0.2598, 0.24, 0.2598, 0.2395, 0.2593, 0.2395, 0.2593, 0.009716, 0.2593, 0.009716, 0.2593, 0.009196, 0.2598, 0.009196, 0.2598, 0.009716, 0.4901, 0.009716, 0.4901, 0.009196, 0.4896, 0.009196, 0.4896, 0.2367, 0.2626, 0.01254, 0.2626, 0.01254, 0.2621, 0.2367, 0.2621, 0.2367, 0.4868, 0.2367, 0.2626, 0.2372, 0.2626, 0.2372, 0.4868, 0.01254, 0.2626, 0.01254, 0.4868, 0.01202, 0.4868, 0.01202, 0.2626, 0.01254, 0.4868, 0.2367, 0.4868, 0.2367, 0.4873, 0.01254, 0.4873, 0.2463, 0.2525, 0.00291, 0.2525, 0.002605, 0.252, 0.2466, 0.252, 0.2468, 0.4964, 0.2468, 0.253, 0.2474, 0.2527, 0.2474, 0.4967, 0.00239, 0.253, 0.00239, 0.4964, 0.00187, 0.4967, 0.00187, 0.2527, 0.00291, 0.4969, 0.2463, 0.4969, 0.2466, 0.4974, 0.002605, 0.4974, 0.2388, 0.2598, 0.01045, 0.2598, 0.009716, 0.2593, 0.2395, 0.2593, 0.2395, 0.4889, 0.2395, 0.2605, 0.24, 0.2598, 0.24, 0.4896, 0.009717, 0.2605, 0.009716, 0.4889, 0.009196, 0.4896, 0.009196, 0.2598, 0.01045, 0.4896, 0.2388, 0.4896, 0.2395, 0.4901, 0.009716, 0.4901, 0.2491, 0.2509, 0.2474, 0.2527, 0.2466, 0.252, 0.2484, 0.2502, 0.00187, 0.2527, 8.744e-05, 0.2509, 0.0008232, 0.2502, 0.002605, 0.252, 0.2484, 0.4992, 0.2466, 0.4974, 0.2474, 0.4967, 0.2491, 0.4985, 0.002605, 0.4974, 0.0008233, 0.4992, 8.732e-05, 0.4985, 0.00187, 0.4967, 0.2411, 0.2587, 0.2411, 0.2587, 0.2406, 0.2582, 0.2406, 0.2582, 0.008629, 0.2582, 0.008629, 0.2582, 0.008109, 0.2587, 0.008109, 0.2587, 0.008629, 0.4912, 0.008629, 0.4912, 0.008109, 0.4907, 0.008109, 0.4907, 0.2456, 0.253, 0.003646, 0.253, 0.00291, 0.2525, 0.2463, 0.2525, 0.2463, 0.4957, 0.2463, 0.2537, 0.2468, 0.253, 0.2468, 0.4964, 0.00291, 0.2537, 0.00291, 0.4957, 0.00239, 0.4964, 0.00239, 0.253, 0.003646, 0.4964, 0.2456, 0.4964, 0.2463, 0.4969, 0.00291, 0.4969, 0.2395, 0.2593, 0.009716, 0.2593, 0.009412, 0.2588, 0.2398, 0.2588, 0.24, 0.4896, 0.24, 0.2598, 0.2405, 0.2595, 0.2405, 0.4899, 0.009196, 0.2598, 0.009196, 0.4896, 0.008676, 0.4899, 0.008676, 0.2595, 0.009716, 0.4901, 0.2395, 0.4901, 0.2398, 0.4906, 0.009412, 0.4906, 0.00291, 0.4969, 0.00291, 0.4969, 0.00239, 0.4964, 0.00239, 0.4964, 0.2468, 0.253, 0.2468, 0.253, 0.2463, 0.2525, 0.2463, 0.2525, 0.24, 0.4896, 0.24, 0.4896, 0.2395, 0.4901, 0.2395, 0.4901, 0.2468, 0.4964, 0.2468, 0.4964, 0.2463, 0.4969, 0.2463, 0.4969, 0.2452, 0.2536, 0.003998, 0.2536, 0.003693, 0.253, 0.2455, 0.253, 0.2457, 0.4953, 0.2457, 0.2541, 0.2463, 0.2538, 0.2463, 0.4956, 0.003478, 0.2541, 0.003478, 0.4953, 0.002957, 0.4956, 0.002957, 0.2538, 0.003998, 0.4958, 0.2452, 0.4958, 0.2455, 0.4963, 0.003693, 0.4963, 0.2399, 0.2587, 0.009365, 0.2587, 0.008629, 0.2582, 0.2406, 0.2582, 0.2406, 0.4899, 0.2406, 0.2595, 0.2411, 0.2587, 0.2411, 0.4907, 0.008629, 0.2595, 0.008629, 0.4899, 0.008109, 0.4907, 0.008109, 0.2587, 0.009365, 0.4907, 0.2399, 0.4907, 0.2406, 0.4912, 0.008629, 0.4912, 0.2463, 0.2537, 0.2463, 0.2538, 0.2455, 0.253, 0.2456, 0.253, 0.002957, 0.2538, 0.00291, 0.2537, 0.003646, 0.253, 0.003693, 0.253, 0.2456, 0.4964, 0.2455, 0.4963, 0.2463, 0.4956, 0.2463, 0.4957, 0.003693, 0.4963, 0.003646, 0.4964, 0.00291, 0.4957, 0.002957, 0.4956, 0.008676, 0.2595, 0.008629, 0.2595, 0.009365, 0.2587, 0.009412, 0.2588, 0.2406, 0.2595, 0.2405, 0.2595, 0.2398, 0.2588, 0.2399, 0.2587, 0.2399, 0.4907, 0.2398, 0.4906, 0.2405, 0.4899, 0.2406, 0.4899, 0.009412, 0.4906, 0.009365, 0.4907, 0.008629, 0.4899, 0.008676, 0.4899, 0.9956, 0.002223, 0.004446, 0.002223, 0.003144, 0.0, 0.9969, 0.0, 0.9978, 0.9956, 0.9978, 0.004446, 1.0, 0.003144, 1.0, 0.9969, 0.002223, 0.004446, 0.002223, 0.9956, 0.0, 0.9969, 0.0, 0.003144, 0.004446, 0.9978, 0.9956, 0.9978, 0.9969, 1.0, 0.003144, 1.0, 0.2411, 0.4907, 0.2411, 0.4907, 0.2406, 0.4912, 0.2406, 0.4912, 1.0, 0.002638, 0.988, 0.01466, 0.9853, 0.01202, 0.9974, 0.0, 0.9813, 0.0157, 0.01875, 0.0157, 0.01466, 0.01202, 0.9853, 0.01202, 0.01202, 0.01466, 0.0, 0.002638, 0.002638, 0.0, 0.01466, 0.01202, 0.003998, 0.2536, 0.2452, 0.2536, 0.2447, 0.2539, 0.004483, 0.2539, 0.9974, 1.0, 0.9853, 0.988, 0.988, 0.9853, 1.0, 0.9974, 0.9843, 0.9813, 0.9843, 0.01875, 0.988, 0.01466, 0.988, 0.9853, 0.2457, 0.2541, 0.2457, 0.4953, 0.2454, 0.4948, 0.2454, 0.2546, 0.0157, 0.01875, 0.0157, 0.9813, 0.01202, 0.9853, 0.01202, 0.01466, 0.01466, 0.988, 0.002638, 1.0, 0.0, 0.9974, 0.01202, 0.9853, 0.003478, 0.4953, 0.003478, 0.2541, 0.003845, 0.2546, 0.003845, 0.4948, 0.01875, 0.9843, 0.9813, 0.9843, 0.9853, 0.988, 0.01466, 0.988, 0.2452, 0.4958, 0.003998, 0.4958, 0.004483, 0.4955, 0.2447, 0.4955, 0.2408, 0.4917, 0.2409, 0.4917, 0.2416, 0.491, 0.2416, 0.4909, 0.2409, 0.2577, 0.2408, 0.2577, 0.2416, 0.2585, 0.2416, 0.2584, 0.2452, 0.2536, 0.2452, 0.2536, 0.2457, 0.2541, 0.2457, 0.2541, 0.2452, 0.4958, 0.2452, 0.4958, 0.2457, 0.4953, 0.2457, 0.4953, 0.007588, 0.2584, 0.007637, 0.2585, 0.008373, 0.2577, 0.008324, 0.2577, 0.003478, 0.2541, 0.003478, 0.2541, 0.003998, 0.2536, 0.003998, 0.2536, 0.003998, 0.4958, 0.003998, 0.4958, 0.003478, 0.4953, 0.003478, 0.4953, 0.008324, 0.4917, 0.008373, 0.4917, 0.007637, 0.4909, 0.007588, 0.491, 0.238, 0.2619, 0.2376, 0.2624, 0.2369, 0.2617, 0.2374, 0.2613, 0.2367, 0.2621, 0.01254, 0.2621, 0.01229, 0.2617, 0.2369, 0.2617, 0.01165, 0.2624, 0.01119, 0.2619, 0.01183, 0.2613, 0.01229, 0.2617, 0.01104, 0.2604, 0.2382, 0.2604, 0.2374, 0.2613, 0.01183, 0.2613, 0.2374, 0.4881, 0.2369, 0.4877, 0.2376, 0.487, 0.238, 0.4875, 0.2372, 0.4868, 0.2372, 0.2626, 0.2376, 0.2624, 0.2376, 0.487, 0.2389, 0.2611, 0.2389, 0.4883, 0.238, 0.4875, 0.238, 0.2619, 0.01202, 0.2626, 0.01202, 0.4868, 0.01165, 0.487, 0.01165, 0.2624, 0.01229, 0.4877, 0.01183, 0.4881, 0.01119, 0.4875, 0.01165, 0.487, 0.0103, 0.4883, 0.0103, 0.2611, 0.01119, 0.2619, 0.01119, 0.4875, 0.01254, 0.4873, 0.2367, 0.4873, 0.2369, 0.4877, 0.01229, 0.4877, 0.2382, 0.489, 0.01104, 0.489, 0.01183, 0.4881, 0.2374, 0.4881, 0.0105, 0.2599, 0.2387, 0.2599, 0.2387, 0.2599, 0.0105, 0.2599, 0.01099, 0.4891, 0.2382, 0.4891, 0.2382, 0.4891, 0.01099, 0.4891, 0.9977, 0.4868, 0.9977, 0.5132, 1.0, 0.5132, 1.0, 0.4868, 0.9977, 0.5132, 0.9977, 0.4868, 1.0, 0.4868, 1.0, 0.5132, 0.0, 0.4868, 0.0, 0.5132, 0.002311, 0.5132, 0.002311, 0.4868, 0.2394, 0.4888, 0.2387, 0.4895, 0.2387, 0.4895, 0.2394, 0.4888, 0.01019, 0.4883, 0.01099, 0.4891, 0.01099, 0.4891, 0.01019, 0.4883, 0.002311, 0.4868, 0.002311, 0.5132, 0.0, 0.5132, 0.0, 0.4868, 0.24, 0.4896, 0.24, 0.2598, 0.24, 0.2598, 0.24, 0.4896, 0.223, 0.2763, 0.02623, 0.2763, 0.01254, 0.2626, 0.2367, 0.2626, 0.223, 0.4731, 0.223, 0.2763, 0.2367, 0.2626, 0.2367, 0.4868, 0.02623, 0.2763, 0.02623, 0.4731, 0.01254, 0.4868, 0.01254, 0.2626, 0.02623, 0.4731, 0.223, 0.4731, 0.2367, 0.4868, 0.01254, 0.4868, 0.223, 0.2763, 0.223, 0.4731, 0.223, 0.4731, 0.223, 0.2763, 0.02623, 0.4731, 0.02623, 0.2763, 0.02623, 0.2763, 0.02623, 0.4731, 0.2214, 0.2779, 0.02778, 0.2779, 0.02623, 0.2763, 0.223, 0.2763, 0.2214, 0.4715, 0.2214, 0.2779, 0.223, 0.2763, 0.223, 0.4731, 0.02778, 0.2779, 0.02778, 0.4715, 0.02623, 0.4731, 0.02623, 0.2763, 0.02778, 0.4715, 0.2214, 0.4715, 0.223, 0.4731, 0.02623, 0.4731, 0.02623, 0.2763, 0.223, 0.2763, 0.223, 0.2763, 0.02623, 0.2763, 0.4721, 0.5003, 0.4721, 0.4992, 0.4923, 0.4992, 0.4923, 0.5003, 0.4721, 0.2502, 0.4721, 0.2491, 0.4923, 0.2491, 0.4923, 0.2502, 0.4721, 0.7503, 0.4721, 0.7493, 0.4923, 0.7493, 0.4923, 0.7503, 0.4721, 0.9999, 0.4721, 0.9994, 0.4923, 0.9994, 0.4923, 0.9999, 0.2773, 0.2491, 0.2773, 0.2502, 0.2571, 0.2502, 0.2571, 0.2491, 0.2773, 0.9994, 0.2773, 0.9999, 0.2571, 0.9999, 0.2571, 0.9994, 0.2773, 0.4992, 0.2773, 0.5003, 0.2571, 0.5003, 0.2571, 0.4992, 0.2773, 0.7493, 0.2773, 0.7503, 0.2571, 0.7503, 0.2571, 0.7493, 0.4721, 0.9994, 0.4721, 0.7503, 0.4923, 0.7503, 0.4923, 0.9994, 0.4721, 0.7493, 0.4721, 0.5003, 0.4923, 0.5003, 0.4923, 0.7493, 0.2773, 8.733e-05, 0.2773, 0.2491, 0.2571, 0.2491, 0.2571, 8.732e-05, 0.2773, 0.2502, 0.2773, 0.4992, 0.2571, 0.4992, 0.2571, 0.2502, 0.4721, 0.2491, 0.4721, 8.738e-05, 0.4923, 8.738e-05, 0.4923, 0.2491, 0.2773, 0.7503, 0.2773, 0.9994, 0.2571, 0.9994, 0.2571, 0.7503, 0.2773, 0.5003, 0.2773, 0.7493, 0.2571, 0.7493, 0.2571, 0.5003, 0.4721, 0.4992, 0.4721, 0.2502, 0.4923, 0.2502, 0.4923, 0.4992, 1.0, 0.4726, 1.0, 0.5274, 0.0, 0.5274, 0.0, 0.4726, 0.0, 0.4726, 0.0, 0.5274, 1.0, 0.5274, 1.0, 0.4726, 0.0, 0.4726, 0.0, 0.5274, 1.0, 0.5274, 1.0, 0.4726, 1.0, 0.4726, 1.0, 0.5274, 0.0, 0.5274, 0.0, 0.4726, 0.9994, 0.5274, 0.9994, 0.4726, 1.0, 0.4726, 1.0, 0.5274, 0.0, 0.4726, 0.0, 0.5274, 0.0006483, 0.5274, 0.0006483, 0.4726, 1.0, 0.5274, 1.0, 0.4726, 0.9994, 0.4726, 0.9994, 0.5274, 0.0, 0.5274, 0.0, 0.4726, 0.0006483, 0.4726, 0.0006483, 0.5274, 0.4721, 0.4992, 0.4721, 0.5003, 0.4721, 0.5003, 0.4721, 0.4992, 0.4721, 0.2502, 0.4721, 0.4992, 0.4721, 0.4992, 0.4721, 0.2502, 0.4721, 0.7503, 0.4721, 0.9994, 0.4721, 0.9994, 0.4721, 0.7503, 0.4721, 0.2491, 0.4721, 0.2502, 0.4721, 0.2502, 0.4721, 0.2491, 0.4721, 0.5003, 0.4721, 0.7493, 0.4721, 0.7493, 0.4721, 0.5003, 0.4721, 0.7493, 0.4721, 0.7503, 0.4721, 0.7503, 0.4721, 0.7493, 0.2773, 0.2491, 0.2773, 8.733e-05, 0.2773, 8.733e-05, 0.2773, 0.2491, 0.4721, 0.9994, 0.4721, 0.9999, 0.4721, 0.9999, 0.4721, 0.9994, 0.2387, 0.4895, 0.2394, 0.4888, 0.2395, 0.4889, 0.2388, 0.4896, 0.2394, 0.2606, 0.2387, 0.2599, 0.2388, 0.2598, 0.2395, 0.2605, 0.009833, 0.4888, 0.0105, 0.4895, 0.01045, 0.4896, 0.009716, 0.4889, 0.0105, 0.2599, 0.009833, 0.2606, 0.009717, 0.2605, 0.01045, 0.2598, 0.2382, 0.2603, 0.239, 0.2611, 0.2389, 0.2611, 0.2382, 0.2604, 0.01019, 0.2611, 0.01099, 0.2603, 0.01104, 0.2604, 0.0103, 0.2611, 0.239, 0.4883, 0.2382, 0.4891, 0.2382, 0.489, 0.2389, 0.4883, 0.01099, 0.4891, 0.01019, 0.4883, 0.0103, 0.4883, 0.01104, 0.489, 0.2387, 0.2599, 0.0105, 0.2599, 0.01045, 0.2598, 0.2388, 0.2598, 0.2394, 0.4888, 0.2394, 0.2606, 0.2395, 0.2605, 0.2395, 0.4889, 0.009833, 0.2606, 0.009833, 0.4888, 0.009716, 0.4889, 0.009717, 0.2605, 0.0105, 0.4895, 0.2387, 0.4895, 0.2388, 0.4896, 0.01045, 0.4896, 0.01099, 0.2603, 0.2382, 0.2603, 0.2382, 0.2604, 0.01104, 0.2604, 0.239, 0.2611, 0.239, 0.4883, 0.2389, 0.4883, 0.2389, 0.2611, 0.01019, 0.4883, 0.01019, 0.2611, 0.0103, 0.2611, 0.0103, 0.4883, 0.2382, 0.4891, 0.01099, 0.4891, 0.01104, 0.489, 0.2382, 0.489, 0.0105, 0.2599, 0.2387, 0.2599, 0.2382, 0.2603, 0.01099, 0.2603, 0.009833, 0.4888, 0.009833, 0.2606, 0.01019, 0.2611, 0.01019, 0.4883, 0.2394, 0.2606, 0.2394, 0.4888, 0.239, 0.4883, 0.239, 0.2611, 0.2387, 0.4895, 0.0105, 0.4895, 0.01099, 0.4891, 0.2382, 0.4891, 0.01019, 0.2611, 0.009833, 0.2606, 0.0105, 0.2599, 0.01099, 0.2603, 0.2394, 0.2606, 0.239, 0.2611, 0.2382, 0.2603, 0.2387, 0.2599, 0.2387, 0.4895, 0.2382, 0.4891, 0.239, 0.4883, 0.2394, 0.4888, 0.01099, 0.4891, 0.0105, 0.4895, 0.009833, 0.4888, 0.01019, 0.4883, 0.009833, 0.2606, 0.0105, 0.2599, 0.0105, 0.2599, 0.009833, 0.2606, 0.2387, 0.4895, 0.0105, 0.4895, 0.0105, 0.4895, 0.2387, 0.4895, 0.239, 0.2611, 0.2382, 0.2603, 0.2382, 0.2603, 0.239, 0.2611, 0.2382, 0.2603, 0.01099, 0.2603, 0.01099, 0.2603, 0.2382, 0.2603, 0.01099, 0.2603, 0.01019, 0.2611, 0.01019, 0.2611, 0.01099, 0.2603, 0.239, 0.4883, 0.239, 0.2611, 0.239, 0.2611, 0.239, 0.4883, 0.2382, 0.4891, 0.239, 0.4883, 0.239, 0.4883, 0.2382, 0.4891, 0.01019, 0.2611, 0.01019, 0.4883, 0.01019, 0.4883, 0.01019, 0.2611, 0.2497, 0.7486, 0.2497, 0.501, 0.2534, 0.5006, 0.2534, 0.7495, 0.2497, 0.9987, 0.2497, 0.7511, 0.2534, 0.7507, 0.2534, 0.999, 0.2491, 0.4985, 0.2491, 0.2509, 0.2531, 0.2505, 0.2532, 0.4994, 0.2497, 0.2484, 0.2497, 0.0008232, 0.2534, 0.0004553, 0.2534, 0.2488, 0.2571, 0.7498, 0.2571, 0.7503, 0.2534, 0.7507, 0.2534, 0.7495, 0.2571, 0.5003, 0.2534, 0.5006, 0.2532, 0.4994, 0.2571, 0.4997, 0.2571, 0.9994, 0.2571, 0.9999, 0.2534, 0.9997, 0.2534, 0.999, 0.7507, 0.007534, 0.7504, 0.003811, 0.751, 0.003811, 0.7513, 0.007534])
_uv = me_cube_002.uv_layers.new(name='automap')
_uv.uv.foreach_set('vector', [0.02412, 0.5945, 0.009392, 0.425, 0.009757, 0.425, 0.02448, 0.5945, 0.009392, 0.7647, 0.02412, 0.5953, 0.02448, 0.5953, 0.009757, 0.7647, 0.007166, 0.00975, 0.007166, 0.3918, 0.005002, 0.3945, 0.005002, 0.00696, 0.07265, 0.5963, 0.07259, 0.766, 0.07222, 0.766, 0.07229, 0.5963, 0.6972, 0.693, 0.3334, 0.693, 0.3334, 0.4109, 0.6972, 0.4109, 0.2827, 0.4225, 0.2833, 0.4232, 0.282, 0.4239, 0.2822, 0.4242, 0.007853, 0.6929, 0.007786, 0.5131, 0.00815, 0.5131, 0.008216, 0.6929, 0.008059, 0.3929, 0.3043, 0.3929, 0.3065, 0.3957, 0.005896, 0.3957, 0.02593, 0.5943, 0.01131, 0.7626, 0.01081, 0.7626, 0.02543, 0.5943, 0.02593, 0.5933, 0.02593, 0.5943, 0.02543, 0.5943, 0.02543, 0.5933, 0.06846, 0.5923, 0.05404, 0.7582, 0.04072, 0.7582, 0.05513, 0.5923, 0.2833, 0.4232, 0.2833, 0.7864, 0.282, 0.7857, 0.282, 0.4239, 0.02649, 0.2288, 0.02649, 0.3742, 0.02581, 0.3742, 0.02581, 0.2288, 0.0279, 0.1943, 0.0123, 0.3739, 0.01194, 0.3739, 0.02754, 0.1943, 0.0123, 0.01404, 0.0279, 0.1936, 0.02754, 0.1936, 0.01194, 0.01404, 0.01315, 0.2231, 0.01321, 0.04337, 0.01358, 0.04336, 0.01351, 0.2231, 0.05404, 0.4256, 0.06846, 0.5915, 0.05513, 0.5915, 0.04072, 0.4256, 0.07836, 0.9551, 0.07836, 0.789, 0.09166, 0.7895, 0.09166, 0.9556, 0.2833, 0.7864, 0.2827, 0.7872, 0.2822, 0.7855, 0.282, 0.7857, 0.07883, 0.5916, 0.07883, 0.4255, 0.09213, 0.425, 0.09213, 0.5911, 0.001246, 0.002733, 0.001246, 0.4193, 0.001183, 0.4194, 0.001183, 0.002652, 0.3263, 0.4193, 0.3263, 0.002733, 0.3264, 0.002652, 0.3264, 0.4194, 0.6248, 0.009379, 0.6248, 0.3486, 0.6248, 0.3486, 0.6248, 0.009451, 0.7284, 0.408, 0.7284, 0.7159, 0.7283, 0.7158, 0.7283, 0.408, 0.3288, 0.7159, 0.3288, 0.408, 0.3289, 0.408, 0.3289, 0.7158, 0.0726, 0.5945, 0.07252, 0.426, 0.07302, 0.426, 0.0731, 0.5945, 0.004511, 0.4099, 0.004511, 0.4108, 0.004091, 0.4108, 0.004091, 0.4099, 0.3052, 0.3918, 0.3052, 0.00975, 0.3074, 0.00696, 0.3074, 0.3945, 0.3043, 0.008598, 0.008059, 0.008598, 0.005896, 0.005808, 0.3065, 0.005808, 0.3253, 0.001465, 0.002229, 0.001465, 0.002166, 0.001385, 0.3254, 0.001385, 0.006703, 0.768, 0.02157, 0.5969, 0.02311, 0.5969, 0.008244, 0.768, 0.03792, 0.6609, 0.03786, 0.4828, 0.03979, 0.4829, 0.03986, 0.661, 0.7271, 0.7169, 0.3301, 0.7169, 0.3302, 0.7168, 0.7271, 0.7168, 0.01597, 0.1066, 0.01604, 0.2779, 0.0145, 0.2778, 0.01443, 0.1065, 0.3301, 0.407, 0.7271, 0.407, 0.7271, 0.4071, 0.3302, 0.4071, 0.004649, 0.425, 0.02011, 0.6029, 0.01817, 0.6029, 0.002707, 0.425, 0.01897, 0.1054, 0.0189, 0.2767, 0.01737, 0.2767, 0.01743, 0.1055, 0.002229, 0.4206, 0.3253, 0.4206, 0.3254, 0.4207, 0.002166, 0.4207, 0.04268, 0.6599, 0.04275, 0.4818, 0.04469, 0.4817, 0.04462, 0.6598, 0.6369, 0.005956, 0.333, 0.005956, 0.3292, 0.001103, 0.6406, 0.001103, 0.3601, 0.3486, 0.3601, 0.009379, 0.3601, 0.009451, 0.3601, 0.3486, 0.02011, 0.6037, 0.004649, 0.7816, 0.002707, 0.7816, 0.01817, 0.6037, 0.02157, 0.5961, 0.006703, 0.425, 0.008244, 0.425, 0.02311, 0.5961, 0.624, 0.3497, 0.3609, 0.3497, 0.361, 0.3496, 0.6239, 0.3496, 0.333, 0.4, 0.6369, 0.4, 0.6406, 0.4048, 0.3292, 0.4048, 0.3322, 0.007022, 0.3322, 0.3989, 0.3284, 0.4038, 0.3284, 0.002168, 0.6377, 0.3989, 0.6377, 0.007022, 0.6415, 0.002168, 0.6415, 0.4038, 0.6443, 0.9969, 0.6443, 0.721, 0.645, 0.7205, 0.645, 0.9975, 0.3609, 0.008306, 0.624, 0.008306, 0.6239, 0.008377, 0.361, 0.008377, 0.2865, 0.721, 0.2865, 0.9969, 0.2858, 0.9975, 0.2858, 0.7205, 0.6433, 0.7202, 0.2875, 0.7202, 0.2868, 0.7197, 0.644, 0.7197, 0.2875, 0.9977, 0.6433, 0.9977, 0.644, 0.9983, 0.2868, 0.9983, 0.001077, 0.4225, 0.2827, 0.4225, 0.2822, 0.4242, 0.001622, 0.4242, 0.7191, 0.7089, 0.72, 0.7099, 0.7191, 0.7105, 0.7179, 0.7099, 0.002682, 0.5088, 0.003843, 0.5084, 0.003776, 0.5092, 0.72, 0.4093, 0.7191, 0.4103, 0.7179, 0.4093, 0.7191, 0.4086, 0.005465, 0.3982, 0.00437, 0.3982, 0.004918, 0.3976, 0.3315, 0.7105, 0.3307, 0.7099, 0.3315, 0.7089, 0.3328, 0.7099, 0.3541, 0.1928, 0.3541, 0.192, 0.3552, 0.1924, 0.3307, 0.4093, 0.3315, 0.4086, 0.3328, 0.4093, 0.3315, 0.4103, 0.008634, 0.9724, 0.009728, 0.972, 0.009794, 0.9728, 0.007798, 0.01023, 0.007166, 0.00975, 0.008059, 0.008598, 0.008429, 0.009413, 0.008429, 0.3921, 0.008059, 0.3929, 0.007166, 0.3918, 0.007798, 0.3913, 0.3039, 0.009413, 0.3043, 0.008598, 0.3052, 0.00975, 0.3046, 0.01023, 0.3039, 0.3921, 0.3046, 0.3913, 0.3052, 0.3918, 0.3043, 0.3929, 0.05513, 0.5915, 0.05513, 0.5923, 0.05393, 0.5919, 0.09172, 0.7887, 0.09289, 0.7891, 0.09166, 0.7895, 0.0922, 0.5919, 0.09213, 0.5911, 0.09336, 0.5915, 0.0007924, 0.9905, 0.001344, 0.9899, 0.001877, 0.9906, 0.005449, 0.005401, 0.005896, 0.005808, 0.005002, 0.00696, 0.004686, 0.006384, 0.005449, 0.3961, 0.004686, 0.3951, 0.005002, 0.3945, 0.005896, 0.3957, 0.3077, 0.006384, 0.3074, 0.00696, 0.3065, 0.005808, 0.3069, 0.005401, 0.3077, 0.3951, 0.3069, 0.3961, 0.3065, 0.3957, 0.3074, 0.3945, 0.001183, 0.002652, 0.0004883, 0.001385, 0.001183, 0.0004883, 0.002166, 0.001385, 0.7293, 0.407, 0.7284, 0.408, 0.7271, 0.407, 0.7284, 0.4063, 0.3279, 0.407, 0.3288, 0.4063, 0.3301, 0.407, 0.3288, 0.408, 0.001941, 0.4188, 0.002636, 0.4197, 0.002229, 0.4206, 0.001246, 0.4193, 0.3254, 0.001385, 0.3264, 0.0004883, 0.3271, 0.001385, 0.3264, 0.002652, 0.7283, 0.7158, 0.7271, 0.7168, 0.7265, 0.7161, 0.7274, 0.7154, 0.3288, 0.7176, 0.3279, 0.7169, 0.3288, 0.7159, 0.3301, 0.7169, 0.3254, 0.4207, 0.3264, 0.4194, 0.3271, 0.4207, 0.3264, 0.4216, 0.001941, 0.003258, 0.001246, 0.002733, 0.002229, 0.001465, 0.002636, 0.002362, 0.001183, 0.4216, 0.0004883, 0.4207, 0.001183, 0.4194, 0.002166, 0.4207, 0.3249, 0.002362, 0.3253, 0.001465, 0.3263, 0.002733, 0.3256, 0.003258, 0.3249, 0.4197, 0.3256, 0.4188, 0.3263, 0.4193, 0.3253, 0.4206, 0.7274, 0.4084, 0.7265, 0.4077, 0.7271, 0.4071, 0.7283, 0.408, 0.3298, 0.4084, 0.3289, 0.408, 0.3302, 0.4071, 0.3307, 0.4077, 0.7293, 0.7169, 0.7284, 0.7176, 0.7271, 0.7169, 0.7284, 0.7159, 0.3307, 0.7161, 0.3302, 0.7168, 0.3289, 0.7158, 0.3298, 0.7154, 0.004205, 0.004129, 0.003506, 0.005031, 0.002806, 0.004502, 0.003796, 0.003226, 0.004205, 0.4082, 0.003796, 0.4091, 0.002806, 0.4078, 0.003506, 0.4073, 0.3166, 0.003226, 0.3175, 0.004502, 0.3168, 0.005031, 0.3161, 0.004129, 0.3168, 0.4073, 0.3175, 0.4078, 0.3166, 0.4091, 0.3161, 0.4082, 0.3292, 0.001103, 0.3284, 0.002168, 0.3279, 0.001358, 0.3286, 0.0004883, 0.333, 0.005956, 0.3343, 0.007441, 0.3333, 0.008671, 0.3322, 0.007022, 0.3333, 0.3972, 0.3343, 0.3985, 0.333, 0.4, 0.3322, 0.3989, 0.3292, 0.4048, 0.3286, 0.4054, 0.3279, 0.4046, 0.3284, 0.4038, 0.6415, 0.002168, 0.6406, 0.001103, 0.6413, 0.0004883, 0.6419, 0.001358, 0.6377, 0.007022, 0.6366, 0.008671, 0.6356, 0.007441, 0.6369, 0.005956, 0.6356, 0.3985, 0.6366, 0.3972, 0.6377, 0.3989, 0.6369, 0.4, 0.6415, 0.4038, 0.6419, 0.4046, 0.6413, 0.4054, 0.6406, 0.4048, 0.645, 0.7205, 0.644, 0.7197, 0.6453, 0.7186, 0.6464, 0.7195, 0.07049, 0.5924, 0.06846, 0.5923, 0.06846, 0.5915, 0.07049, 0.5914, 0.07843, 0.7882, 0.07836, 0.789, 0.07632, 0.789, 0.0764, 0.7881, 0.2858, 0.7205, 0.2844, 0.7195, 0.2855, 0.7186, 0.2868, 0.7197, 0.644, 0.9983, 0.645, 0.9975, 0.6464, 0.9985, 0.6453, 0.9994, 0.07679, 0.5916, 0.07883, 0.5916, 0.0789, 0.5924, 0.07688, 0.5926, 0.0006867, 0.9973, 0.001771, 0.9973, 0.001877, 0.9984, 0.0005488, 0.9984, 0.2868, 0.9983, 0.2855, 0.9994, 0.2844, 0.9985, 0.2858, 0.9975, 0.6972, 0.693, 0.6972, 0.4109, 0.698, 0.4109, 0.698, 0.693, 0.3334, 0.693, 0.6972, 0.693, 0.6972, 0.6936, 0.3334, 0.6936, 0.0004883, 0.4232, 0.001077, 0.4225, 0.001622, 0.4242, 0.001803, 0.4239, 0.6428, 0.3644, 0.6428, 0.001247, 0.6441, 0.001949, 0.6441, 0.3637, 0.001077, 0.7872, 0.0004883, 0.7864, 0.001803, 0.7857, 0.001621, 0.7855, 0.2827, 0.7872, 0.001077, 0.7872, 0.001621, 0.7855, 0.2822, 0.7855, 0.004686, 0.006384, 0.004686, 0.3951, 0.00437, 0.3957, 0.00437, 0.005808, 0.3069, 0.005401, 0.005449, 0.005401, 0.005002, 0.004993, 0.3074, 0.004993, 0.6972, 0.4109, 0.3334, 0.4109, 0.3334, 0.4103, 0.6972, 0.4103, 0.005449, 0.3961, 0.3069, 0.3961, 0.3074, 0.3965, 0.005002, 0.3965, 0.3077, 0.3951, 0.3077, 0.006384, 0.308, 0.005808, 0.308, 0.3957, 0.3334, 0.4109, 0.3334, 0.693, 0.3327, 0.693, 0.3327, 0.4109, 0.007853, 0.5124, 0.008216, 0.5124, 0.00815, 0.5131, 0.007786, 0.5131, 0.002806, 0.4131, 0.003112, 0.4131, 0.003112, 0.4138, 0.002806, 0.4138, 0.07222, 0.766, 0.07259, 0.766, 0.07265, 0.7668, 0.07229, 0.7668, 0.02412, 0.5945, 0.02448, 0.5945, 0.02448, 0.5953, 0.02412, 0.5953, 0.6456, 0.003814, 0.6456, 0.3333, 0.645, 0.3333, 0.645, 0.003814, 0.9011, 0.003814, 0.6456, 0.003814, 0.6456, 0.003049, 0.9011, 0.003049, 0.6456, 0.3333, 0.9011, 0.3333, 0.9011, 0.3341, 0.6456, 0.3341, 0.9011, 0.3333, 0.9011, 0.003814, 0.9017, 0.003814, 0.9017, 0.3333, 0.007798, 0.01023, 0.007798, 0.3913, 0.007166, 0.3918, 0.007166, 0.00975, 0.3039, 0.009413, 0.008429, 0.009413, 0.008059, 0.008598, 0.3043, 0.008598, 0.008429, 0.3921, 0.3039, 0.3921, 0.3043, 0.3929, 0.008059, 0.3929, 0.3046, 0.3913, 0.3046, 0.01023, 0.3052, 0.00975, 0.3052, 0.3918, 0.7179, 0.4093, 0.3328, 0.4093, 0.3315, 0.4086, 0.7191, 0.4086, 0.7191, 0.7089, 0.7191, 0.4103, 0.72, 0.4093, 0.72, 0.7099, 0.3315, 0.4103, 0.3315, 0.7089, 0.3307, 0.7099, 0.3307, 0.4093, 0.3328, 0.7099, 0.7179, 0.7099, 0.7191, 0.7105, 0.3315, 0.7105, 0.005896, 0.005808, 0.008059, 0.008598, 0.007166, 0.00975, 0.005002, 0.00696, 0.008059, 0.3929, 0.005896, 0.3957, 0.005002, 0.3945, 0.007166, 0.3918, 0.3074, 0.00696, 0.3052, 0.00975, 0.3043, 0.008598, 0.3065, 0.005808, 0.3052, 0.3918, 0.3074, 0.3945, 0.3065, 0.3957, 0.3043, 0.3929, 0.02311, 0.5969, 0.02157, 0.5969, 0.02157, 0.5961, 0.02311, 0.5961, 0.0145, 0.1058, 0.01604, 0.1058, 0.01597, 0.1066, 0.01443, 0.1065, 0.00515, 0.4042, 0.00437, 0.4042, 0.00437, 0.4031, 0.00515, 0.4031, 0.001183, 0.002652, 0.001183, 0.4194, 0.0004883, 0.4207, 0.0004883, 0.001385, 0.3254, 0.001385, 0.002166, 0.001385, 0.001183, 0.0004883, 0.3264, 0.0004883, 0.002166, 0.4207, 0.3254, 0.4207, 0.3264, 0.4216, 0.001183, 0.4216, 0.3264, 0.4194, 0.3264, 0.002652, 0.3271, 0.001385, 0.3271, 0.4207, 0.7265, 0.4077, 0.3307, 0.4077, 0.3302, 0.4071, 0.7271, 0.4071, 0.7274, 0.7154, 0.7274, 0.4084, 0.7283, 0.408, 0.7283, 0.7158, 0.3298, 0.4084, 0.3298, 0.7154, 0.3289, 0.7158, 0.3289, 0.408, 0.3307, 0.7161, 0.7265, 0.7161, 0.7271, 0.7168, 0.3302, 0.7168, 0.004091, 0.4116, 0.004397, 0.4116, 0.004397, 0.4123, 0.004091, 0.4123, 0.0279, 0.1943, 0.02754, 0.1943, 0.02754, 0.1936, 0.0279, 0.1936, 0.07165, 0.4258, 0.07129, 0.4258, 0.07136, 0.425, 0.07172, 0.425, 0.01358, 0.2238, 0.01321, 0.2239, 0.01315, 0.2231, 0.01351, 0.2231, 0.001941, 0.003258, 0.001941, 0.4188, 0.001246, 0.4193, 0.001246, 0.002733, 0.3249, 0.002362, 0.002636, 0.002362, 0.002229, 0.001465, 0.3253, 0.001465, 0.002636, 0.4197, 0.3249, 0.4197, 0.3253, 0.4206, 0.002229, 0.4206, 0.3256, 0.4188, 0.3256, 0.003258, 0.3263, 0.002733, 0.3263, 0.4193, 0.7271, 0.407, 0.3301, 0.407, 0.3288, 0.4063, 0.7284, 0.4063, 0.7284, 0.7159, 0.7284, 0.408, 0.7293, 0.407, 0.7293, 0.7169, 0.3288, 0.408, 0.3288, 0.7159, 0.3279, 0.7169, 0.3279, 0.407, 0.3301, 0.7169, 0.7271, 0.7169, 0.7284, 0.7176, 0.3288, 0.7176, 0.002166, 0.001385, 0.002229, 0.001465, 0.001246, 0.002733, 0.001183, 0.002652, 0.002229, 0.4206, 0.002166, 0.4207, 0.001183, 0.4194, 0.001246, 0.4193, 0.3264, 0.002652, 0.3263, 0.002733, 0.3253, 0.001465, 0.3254, 0.001385, 0.3263, 0.4193, 0.3264, 0.4194, 0.3254, 0.4207, 0.3253, 0.4206, 0.3289, 0.408, 0.3288, 0.408, 0.3301, 0.407, 0.3302, 0.4071, 0.7284, 0.408, 0.7283, 0.408, 0.7271, 0.4071, 0.7271, 0.407, 0.7271, 0.7169, 0.7271, 0.7168, 0.7283, 0.7158, 0.7284, 0.7159, 0.3302, 0.7168, 0.3301, 0.7169, 0.3288, 0.7159, 0.3289, 0.7158, 0.003506, 0.005031, 0.003506, 0.4073, 0.002806, 0.4078, 0.002806, 0.004502, 0.3161, 0.004129, 0.004205, 0.004129, 0.003796, 0.003226, 0.3166, 0.003226, 0.004205, 0.4082, 0.3161, 0.4082, 0.3166, 0.4091, 0.003796, 0.4091, 0.3168, 0.4073, 0.3168, 0.005031, 0.3175, 0.004502, 0.3175, 0.4078, 0.01897, 0.2775, 0.01743, 0.2775, 0.01737, 0.2767, 0.0189, 0.2767, 0.3292, 0.001103, 0.333, 0.005956, 0.3322, 0.007022, 0.3284, 0.002168, 0.3333, 0.008671, 0.3333, 0.3972, 0.3322, 0.3989, 0.3322, 0.007022, 0.333, 0.4, 0.3292, 0.4048, 0.3284, 0.4038, 0.3322, 0.3989, 0.3279, 0.4046, 0.3279, 0.001358, 0.3284, 0.002168, 0.3284, 0.4038, 0.6415, 0.002168, 0.6377, 0.007022, 0.6369, 0.005956, 0.6406, 0.001103, 0.6356, 0.007441, 0.3343, 0.007441, 0.333, 0.005956, 0.6369, 0.005956, 0.3286, 0.0004883, 0.6413, 0.0004883, 0.6406, 0.001103, 0.3292, 0.001103, 0.3343, 0.3985, 0.6356, 0.3985, 0.6369, 0.4, 0.333, 0.4, 0.6377, 0.3989, 0.6415, 0.4038, 0.6406, 0.4048, 0.6369, 0.4, 0.6413, 0.4054, 0.3286, 0.4054, 0.3292, 0.4048, 0.6406, 0.4048, 0.6366, 0.3972, 0.6366, 0.008671, 0.6377, 0.007022, 0.6377, 0.3989, 0.6419, 0.001358, 0.6419, 0.4046, 0.6415, 0.4038, 0.6415, 0.002168, 0.6248, 0.3486, 0.6248, 0.3486, 0.624, 0.3497, 0.6239, 0.3496, 0.3601, 0.3486, 0.3601, 0.3486, 0.361, 0.3496, 0.3609, 0.3497, 0.01817, 0.6029, 0.02011, 0.6029, 0.02011, 0.6037, 0.01817, 0.6037, 0.04268, 0.6599, 0.04462, 0.6598, 0.04469, 0.6606, 0.04275, 0.6607, 0.3609, 0.008306, 0.361, 0.008377, 0.3601, 0.009451, 0.3601, 0.009379, 0.03979, 0.4829, 0.03786, 0.4828, 0.03792, 0.4821, 0.03986, 0.4821, 0.005353, 0.4061, 0.00437, 0.4061, 0.00437, 0.405, 0.005353, 0.405, 0.6248, 0.009379, 0.6248, 0.009451, 0.6239, 0.008377, 0.624, 0.008306, 0.645, 0.7205, 0.6443, 0.721, 0.6433, 0.7202, 0.644, 0.7197, 0.06846, 0.5915, 0.05404, 0.4256, 0.05604, 0.4251, 0.07049, 0.5914, 0.2865, 0.721, 0.2858, 0.7205, 0.2868, 0.7197, 0.2875, 0.7202, 0.2855, 0.7186, 0.6453, 0.7186, 0.644, 0.7197, 0.2868, 0.7197, 0.644, 0.9983, 0.6433, 0.9977, 0.6443, 0.9969, 0.645, 0.9975, 0.05404, 0.7582, 0.06846, 0.5923, 0.07049, 0.5924, 0.05604, 0.7587, 0.6464, 0.7195, 0.6464, 0.9985, 0.645, 0.9975, 0.645, 0.7205, 0.07836, 0.789, 0.07836, 0.9551, 0.07632, 0.9555, 0.07632, 0.789, 0.2875, 0.9977, 0.2868, 0.9983, 0.2858, 0.9975, 0.2865, 0.9969, 0.2844, 0.9985, 0.2844, 0.7195, 0.2858, 0.7205, 0.2858, 0.9975, 0.07883, 0.4255, 0.07883, 0.5916, 0.07679, 0.5916, 0.07679, 0.4251, 0.6453, 0.9994, 0.2855, 0.9994, 0.2868, 0.9983, 0.644, 0.9983, 0.07397, 0.5935, 0.07405, 0.425, 0.07455, 0.425, 0.07446, 0.5935, 0.07593, 0.425, 0.07583, 0.5927, 0.07533, 0.5928, 0.07543, 0.425, 0.05513, 0.5915, 0.06846, 0.5915, 0.06846, 0.5923, 0.05513, 0.5923, 0.07883, 0.5916, 0.09213, 0.5911, 0.0922, 0.5919, 0.0789, 0.5924, 0.09166, 0.7895, 0.07836, 0.789, 0.07843, 0.7882, 0.09172, 0.7887, 0.07252, 0.426, 0.0726, 0.425, 0.0731, 0.425, 0.07302, 0.426, 0.003226, 0.4099, 0.003226, 0.4109, 0.002806, 0.4109, 0.002806, 0.4099, 0.001877, 0.9906, 0.001771, 0.9973, 0.0006867, 0.9973, 0.0007924, 0.9905, 0.07165, 0.4258, 0.07172, 0.5955, 0.07136, 0.5955, 0.07129, 0.4258, 0.6612, 0.02394, 0.6612, 0.3132, 0.6456, 0.3333, 0.6456, 0.003814, 0.8855, 0.02394, 0.6612, 0.02394, 0.6456, 0.003814, 0.9011, 0.003814, 0.6612, 0.3132, 0.8855, 0.3132, 0.9011, 0.3333, 0.6456, 0.3333, 0.8855, 0.3132, 0.8855, 0.02394, 0.9011, 0.003814, 0.9011, 0.3333, 0.03003, 0.1606, 0.04264, 0.01542, 0.04333, 0.01542, 0.03072, 0.1606, 0.02484, 0.5704, 0.02484, 0.425, 0.02553, 0.4251, 0.02553, 0.5704, 0.01103, 0.01318, 0.01103, 0.3791, 0.008928, 0.3818, 0.008928, 0.01047, 0.2948, 0.01318, 0.01103, 0.01318, 0.008928, 0.01047, 0.2969, 0.01047, 0.01103, 0.3791, 0.2948, 0.3791, 0.2969, 0.3818, 0.008928, 0.3818, 0.2948, 0.3791, 0.2948, 0.01318, 0.2969, 0.01047, 0.2969, 0.3818, 0.04264, 0.3058, 0.03003, 0.1606, 0.03072, 0.1606, 0.04333, 0.3058, 0.006986, 0.5086, 0.00692, 0.5093, 0.003776, 0.5092, 0.003843, 0.5084, 0.005465, 0.3998, 0.00437, 0.3998, 0.00437, 0.3982, 0.005465, 0.3982, 0.3509, 0.1928, 0.3509, 0.192, 0.3541, 0.192, 0.3541, 0.1928, 0.01287, 0.9719, 0.01294, 0.9727, 0.009794, 0.9728, 0.009728, 0.972, 0.00437, 0.4006, 0.005444, 0.4006, 0.005444, 0.4022, 0.00437, 0.4022, 0.004629, 0.9728, 0.004563, 0.972, 0.007707, 0.9719, 0.007773, 0.9727, 0.0004883, 0.7888, 0.0005545, 0.788, 0.003699, 0.7881, 0.003632, 0.7889, 0.3592, 0.192, 0.3592, 0.1928, 0.3561, 0.1928, 0.3561, 0.192, 0.3349, 0.3765, 0.3509, 0.1928, 0.3541, 0.1928, 0.3381, 0.3765, 0.3509, 0.192, 0.3349, 0.008306, 0.3381, 0.008306, 0.3541, 0.192, 0.004563, 0.972, 0.004629, 0.7881, 0.007773, 0.788, 0.007707, 0.9719, 0.0005545, 0.9727, 0.0004883, 0.7888, 0.003632, 0.7889, 0.003699, 0.9728, 0.01294, 0.788, 0.01287, 0.9719, 0.009728, 0.972, 0.009794, 0.7881, 0.3592, 0.1928, 0.3432, 0.3765, 0.3401, 0.3765, 0.3561, 0.1928, 0.3432, 0.008306, 0.3592, 0.192, 0.3561, 0.192, 0.3401, 0.008306, 0.00692, 0.5093, 0.006986, 0.6932, 0.003843, 0.6931, 0.003776, 0.5092, 0.0138, 0.788, 0.0442, 0.789, 0.0442, 0.9723, 0.0138, 0.9713, 0.04268, 0.03328, 0.07308, 0.03424, 0.07308, 0.2175, 0.04268, 0.2166, 0.07394, 0.01639, 0.1043, 0.01544, 0.1043, 0.1987, 0.07394, 0.1997, 0.04506, 0.789, 0.07546, 0.788, 0.07546, 0.9713, 0.04506, 0.9723, 0.0004883, 0.989, 0.0004883, 0.9736, 0.0008201, 0.9736, 0.0008201, 0.989, 0.003, 0.4623, 0.003, 0.4777, 0.002668, 0.4777, 0.002668, 0.4623, 0.003865, 0.4777, 0.003865, 0.4623, 0.004196, 0.4623, 0.004196, 0.4777, 0.002668, 0.4939, 0.002668, 0.4785, 0.003, 0.4785, 0.003, 0.4939, 0.9251, 0.0004883, 0.9256, 0.001247, 0.9243, 0.001949, 0.9245, 0.002184, 0.6434, 0.0004883, 0.9251, 0.0004883, 0.9245, 0.002184, 0.6439, 0.002184, 0.9251, 0.3652, 0.6434, 0.3652, 0.6439, 0.3635, 0.9245, 0.3635, 0.6428, 0.001247, 0.6434, 0.0004883, 0.6439, 0.002184, 0.6441, 0.001949, 0.9256, 0.001247, 0.9256, 0.3644, 0.9243, 0.3637, 0.9243, 0.001949, 0.9256, 0.3644, 0.9251, 0.3652, 0.9245, 0.3635, 0.9243, 0.3637, 0.0004883, 0.7864, 0.0004883, 0.4232, 0.001803, 0.4239, 0.001803, 0.7857, 0.6434, 0.3652, 0.6428, 0.3644, 0.6441, 0.3637, 0.6439, 0.3635, 0.7178, 0.7097, 0.7189, 0.7088, 0.7191, 0.7089, 0.7179, 0.7099, 0.7189, 0.4103, 0.7178, 0.4094, 0.7179, 0.4093, 0.7191, 0.4103, 0.3317, 0.7088, 0.3329, 0.7097, 0.3328, 0.7099, 0.3315, 0.7089, 0.3329, 0.4094, 0.3317, 0.4103, 0.3315, 0.4103, 0.3328, 0.4093, 0.6453, 0.7184, 0.6466, 0.7194, 0.6464, 0.7195, 0.6453, 0.7186, 0.2842, 0.7194, 0.2855, 0.7184, 0.2855, 0.7186, 0.2844, 0.7195, 0.6466, 0.9985, 0.6453, 0.9995, 0.6453, 0.9994, 0.6464, 0.9985, 0.2855, 0.9995, 0.2842, 0.9985, 0.2844, 0.9985, 0.2855, 0.9994, 0.7178, 0.4094, 0.3329, 0.4094, 0.3328, 0.4093, 0.7179, 0.4093, 0.7189, 0.7088, 0.7189, 0.4103, 0.7191, 0.4103, 0.7191, 0.7089, 0.3317, 0.4103, 0.3317, 0.7088, 0.3315, 0.7089, 0.3315, 0.4103, 0.3329, 0.7097, 0.7178, 0.7097, 0.7179, 0.7099, 0.3328, 0.7099, 0.2855, 0.7184, 0.6453, 0.7184, 0.6453, 0.7186, 0.2855, 0.7186, 0.6466, 0.7194, 0.6466, 0.9985, 0.6464, 0.9985, 0.6464, 0.7195, 0.2842, 0.9985, 0.2842, 0.7194, 0.2844, 0.7195, 0.2844, 0.9985, 0.6453, 0.9995, 0.2855, 0.9995, 0.2855, 0.9994, 0.6453, 0.9994, 0.02876, 0.3479, 0.02876, 0.01502, 0.02916, 0.01573, 0.02916, 0.3471, 0.2876, 0.3488, 0.02952, 0.3488, 0.03007, 0.3483, 0.2871, 0.3483, 0.02952, 0.01404, 0.2876, 0.01404, 0.2871, 0.01456, 0.03007, 0.01456, 0.2884, 0.01502, 0.2884, 0.3479, 0.288, 0.3471, 0.288, 0.01573, 0.03007, 0.3483, 0.02952, 0.3488, 0.02876, 0.3479, 0.02916, 0.3471, 0.02952, 0.01404, 0.03007, 0.01456, 0.02916, 0.01573, 0.02876, 0.01502, 0.2884, 0.01502, 0.288, 0.01573, 0.2871, 0.01456, 0.2876, 0.01404, 0.288, 0.3471, 0.2884, 0.3479, 0.2876, 0.3488, 0.2871, 0.3483, 0.07405, 0.5945, 0.07397, 0.5935, 0.07446, 0.5935, 0.07455, 0.5945, 0.01131, 0.425, 0.02593, 0.5933, 0.02543, 0.5933, 0.01081, 0.425, 0.02631, 0.6058, 0.02631, 0.6069, 0.02581, 0.6069, 0.02581, 0.6058, 0.02631, 0.6069, 0.04087, 0.7745, 0.04037, 0.7745, 0.02581, 0.6069, 0.07704, 0.5948, 0.07694, 0.596, 0.07644, 0.596, 0.07654, 0.5948, 0.04087, 0.4382, 0.02631, 0.6058, 0.02581, 0.6058, 0.04037, 0.4382, 0.07583, 0.5927, 0.07593, 0.5939, 0.07543, 0.5939, 0.07533, 0.5928, 0.07694, 0.596, 0.07704, 0.7637, 0.07654, 0.7637, 0.07644, 0.596, 0.3074, 0.3945, 0.3074, 0.00696, 0.3077, 0.006384, 0.3077, 0.3951, 0.005896, 0.3957, 0.3065, 0.3957, 0.3069, 0.3961, 0.005449, 0.3961, 0.3065, 0.005808, 0.005896, 0.005808, 0.005449, 0.005401, 0.3069, 0.005401, 0.005002, 0.00696, 0.005002, 0.3945, 0.004686, 0.3951, 0.004686, 0.006384, 0.308, 0.3957, 0.3074, 0.3965, 0.3069, 0.3961, 0.3077, 0.3951, 0.308, 0.005808, 0.3077, 0.006384, 0.3069, 0.005401, 0.3074, 0.004993, 0.005002, 0.3965, 0.00437, 0.3957, 0.004686, 0.3951, 0.005449, 0.3961, 0.005002, 0.004993, 0.005449, 0.005401, 0.004686, 0.006384, 0.00437, 0.005808])
_uv.active_render = True
me_cube_002.materials.append(mat_frame_material_001)
me_cube_002.use_mirror_vertex_groups = False
me_cube_002.auto_texspace = False
me_cube_002.update()
me_plane = bpy.data.meshes.new('Plane')
me_plane.from_pydata([(-0.2115, -0.2372, 0.1215), (0.2412, 0.2156, 0.1215), (0.2412, -0.2361, 0.1215), (0.2402, -0.2372, 0.1215), (-0.2126, 0.2156, 0.1215), (-0.2126, -0.2361, 0.1215), (0.2402, 0.2166, 0.1215), (-0.2115, 0.2166, 0.1215)], [], [(2, 1, 6, 7, 4, 5, 0, 3)])
_uv = me_plane.uv_layers.new(name='UVMap')
_uv.uv.foreach_set('vector', [0.9666, 0.03552, 0.9666, 0.9645, 0.9645, 0.9666, 0.03552, 0.9666, 0.03336, 0.9645, 0.03336, 0.03552, 0.03552, 0.03336, 0.9645, 0.03336])
_uv = me_plane.uv_layers.new(name='automap')
_uv.uv.foreach_set('vector', [0.9928, 0.995, 0.007238, 0.995, 0.00495, 0.9928, 0.004951, 0.007238, 0.007238, 0.004951, 0.9928, 0.004951, 0.995, 0.007238, 0.995, 0.9928])
_uv.active_render = True
me_plane.materials.append(mat_glas_001)
me_plane.auto_texspace = False
me_plane.update()

# ---- objects
ob_bild = bpy.data.objects.new('Bild', me_cube_001)
ob_frame = bpy.data.objects.new('Frame', me_cube_002)
ob_glas = bpy.data.objects.new('Glas', me_plane)

# ---- transforms, parenting, visibility, modifiers, constraints
ob_bild.location = (0.01431, -0.01028, 0.004048)
ob_bild.lock_rotations_4d = False
ob_bild.empty_display_type = 'ARROWS'
ob_bild.lineart.crease_threshold = 0.0
ob_frame.location = (0.0, 0.0, -0.1039)
ob_frame.lock_rotations_4d = False
ob_frame.empty_display_type = 'ARROWS'
ob_frame.lineart.crease_threshold = 0.0
ob_glas.location = (0.0, 0.0, -0.1039)

# ---- collection membership
col_collection.objects.link(ob_bild)
col_collection.objects.link(ob_frame)
col_collection.objects.link(ob_glas)

# ---- scene / render settings (as saved in the file)
scene.frame_start = 1; scene.frame_end = 250; scene.frame_set(1)
scene.render.engine = 'BLENDER_EEVEE_NEXT'
scene.cycles.sampling_pattern = 'TABULATED_SOBOL'
scene.cycles.use_light_tree = False
scene.view_settings.view_transform = 'Filmic'
bpy.context.view_layer.update()

# ---- added for rendering (the .blend has no active camera and no usable light): camera, sun
cam_auto = bpy.data.cameras.new('AutoCamera')
cam_auto.lens = 50.0
cam_auto.sensor_width = 36.0
cam_auto.clip_end = 1000.0
ob_auto_camera = bpy.data.objects.new('AutoCamera', cam_auto)
scene.collection.objects.link(ob_auto_camera)
ob_auto_camera.location = (0.67459, -0.802618, 0.536184)
ob_auto_camera.rotation_euler = (1.09748, -7.21219e-08, 0.694738)
scene.camera = ob_auto_camera
light_auto_sun = bpy.data.lights.new('AutoSun', 'SUN')
light_auto_sun.energy = 3.0
light_auto_sun.angle = 0.0523599
ob_auto_sun = bpy.data.objects.new('AutoSun', light_auto_sun)
scene.collection.objects.link(ob_auto_sun)
ob_auto_sun.rotation_euler = (0.872665, 0.174533, 0.523599)
bpy.context.view_layer.update()
